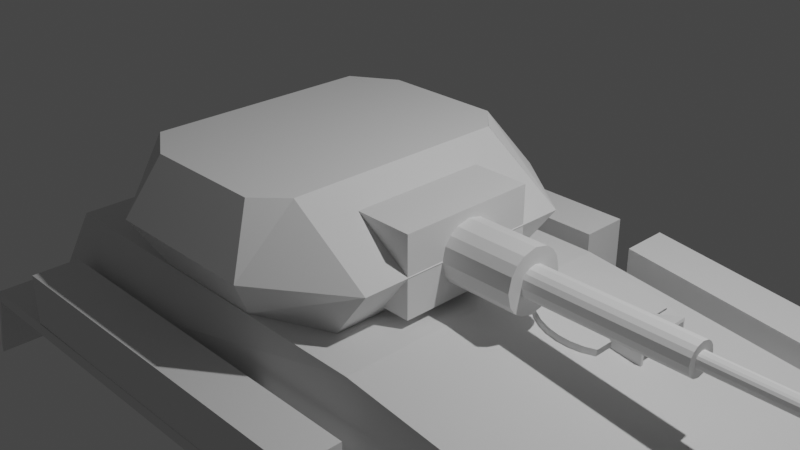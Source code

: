 # Source: ScimitarV4.blend  (saved by Blender 2.83.18; exported with 4.5.12 LTS)
import bpy
from mathutils import Matrix  # noqa: F401  (used for matrix-valued properties, if any)

bpy.ops.wm.read_factory_settings(use_empty=True)
scene = bpy.context.scene
scene.name = 'Scene'

# ---- collections
col_collection = bpy.data.collections.new('Collection'); scene.collection.children.link(col_collection)
col_front_lights = bpy.data.collections.new('Front_lights'); col_collection.children.link(col_front_lights)
col_stowboxes = bpy.data.collections.new('StowBoxes'); col_collection.children.link(col_stowboxes)

# ---- world
world_world = bpy.data.worlds.new('World'); scene.world = world_world
world_world.use_nodes = True; world_world.node_tree.nodes.clear()
_N = world_world.node_tree.nodes; _L = world_world.node_tree.links
n0 = _N.new('ShaderNodeOutputWorld'); n0.name = 'World Output'; n0.location = (300, 300)
n1 = _N.new('ShaderNodeBackground'); n1.name = 'Background'; n1.location = (10, 300)
n1.inputs[0].default_value = (0.05088, 0.05088, 0.05088, 1.0)
_L.new(n1.outputs[0], n0.inputs[0])
n0.is_active_output = True
world_world.color = (0.05088, 0.05088, 0.05088)
world_world.use_sun_shadow = False
world_world.sun_shadow_jitter_overblur = 0.0

# ---- cameras
cam_camera = bpy.data.cameras.new('Camera')
cam_camera.clip_end = 100.0
cam_camera.ortho_scale = 7.314

# ---- lights
light_light = bpy.data.lights.new('Light', 'POINT')
light_light.transmission_factor = 0.0
light_light.energy = 1000.0
light_light.shadow_soft_size = 0.1
light_light.shadow_maximum_resolution = 0.006
light_light.use_absolute_resolution = True

# ---- meshes
me_cube = bpy.data.meshes.new('Cube')
me_cube.from_pydata([(-1.865, -1.0, 2.0), (-1.865, 1.0, 2.0), (-0.928, -1.0, 2.0), (-0.928, 1.0, 2.0), (-1.938, -1.0, 1.137), (-1.938, 1.0, 1.137), (-0.1258, 1.0, 1.191), (-0.1258, -1.0, 1.191), (-0.1714, 1.0, 1.648), (-0.1714, -1.0, 1.648), (-1.986, -1.0, 0.2421), (-1.758, -1.0, 0.0), (-1.758, 1.0, 0.0), (-1.986, 1.0, 0.2421), (-0.315, -1.0, 0.0), (-0.315, 1.0, 0.0), (-0.1968, -1.0, 0.1843), (-0.1968, 1.0, 0.1843), (-1.938, 1.802, 1.137), (-0.1258, 1.802, 1.191), (-1.938, -1.802, 1.137), (-0.1258, -1.802, 1.191), (-0.1258, -1.0, 1.074), (-1.938, -1.0, 1.02), (-1.938, 1.0, 1.02), (-0.1258, 1.0, 1.074), (-1.938, 1.802, 1.02), (-0.1258, 1.802, 1.074), (-0.1258, -1.802, 1.074), (-1.938, -1.802, 1.02), (-0.01368, 1.0, 1.191), (-0.01368, 1.802, 1.191), (-0.01368, -1.802, 1.191), (-0.01368, -1.0, 1.191), (-0.01368, 1.0, 1.074), (-0.01368, 1.802, 1.074), (-0.01368, -1.802, 1.074), (-0.01368, -1.0, 1.074), (0.04447, 1.0, 0.6721), (0.04447, 1.802, 0.6721), (0.04447, -1.802, 0.6721), (0.04447, -1.0, 0.6721), (0.04447, 1.0, 0.5548), (0.04447, 1.802, 0.5548), (0.04447, -1.802, 0.5548), (0.04447, -1.0, 0.5548), (-2.03, 1.802, 1.137), (-2.03, 1.0, 1.137), (-2.03, -1.0, 1.137), (-2.03, -1.802, 1.137), (-2.03, 1.802, 1.02), (-2.03, 1.0, 1.02), (-2.03, -1.0, 1.02), (-2.03, -1.802, 1.02), (-2.075, 1.802, 0.4672), (-2.075, 1.0, 0.4672), (-2.075, -1.0, 0.4672), (-2.075, -1.802, 0.4672), (-2.075, 1.802, 0.35), (-2.075, 1.0, 0.35), (-2.075, -1.0, 0.35), (-2.075, -1.802, 0.35), (-0.1049, -1.0, 0.5501), (-0.08977, -1.0, 0.7295), (-0.08977, 1.0, 0.7295), (-0.1049, 1.0, 0.5501), (-1.865, 1.188, 2.0), (-0.928, 1.188, 2.0), (-1.938, 1.401, 1.137), (-0.1258, 1.401, 1.191), (-0.1714, 1.188, 1.648), (-1.865, -1.209, 2.0), (-0.928, -1.209, 2.0), (-0.1258, -1.416, 1.191), (-1.938, -1.416, 1.137), (-0.1714, -1.209, 1.648)], [], [(8, 3, 2, 9), (3, 1, 0, 2), (64, 6, 7, 63), (1, 3, 67, 66), (12, 11, 10, 13), (10, 4, 5, 13), (12, 13, 5, 6, 64, 65, 17, 15), (12, 15, 14, 11), (14, 16, 62, 63, 7, 4, 10, 11), (14, 15, 17, 16), (27, 25, 34, 35), (20, 29, 53, 49), (24, 25, 27, 26), (22, 23, 29, 28), (22, 28, 36, 37), (19, 18, 26, 27), (5, 6, 25, 24), (7, 4, 23, 22), (18, 5, 47, 46), (20, 21, 28, 29), (31, 35, 43, 39), (32, 33, 41, 40), (25, 6, 30, 34), (28, 21, 32, 36), (21, 7, 33, 32), (6, 19, 31, 30), (19, 27, 35, 31), (7, 22, 37, 33), (40, 41, 45, 44), (38, 39, 43, 42), (33, 37, 45, 41), (35, 34, 42, 43), (30, 31, 39, 38), (34, 30, 38, 42), (36, 32, 40, 44), (37, 36, 44, 45), (46, 47, 55, 54), (51, 50, 58, 59), (26, 18, 46, 50), (29, 23, 52, 53), (23, 4, 48, 52), (24, 26, 50, 51), (4, 20, 49, 48), (5, 24, 51, 47), (54, 55, 59, 58), (56, 57, 61, 60), (49, 53, 61, 57), (50, 46, 54, 58), (53, 52, 60, 61), (48, 49, 57, 56), (52, 48, 56, 60), (47, 51, 59, 55), (5, 18, 19, 6), (7, 21, 20, 4), (64, 63, 62, 65), (65, 62, 16, 17), (3, 8, 70, 67), (6, 5, 68, 69), (4, 7, 73, 74), (9, 2, 72, 75), (2, 0, 71, 72), (9, 75, 73, 7), (70, 8, 6, 69), (7, 6, 8, 9), (67, 70, 69, 68, 66), (1, 5, 4, 0), (1, 66, 68, 5), (71, 74, 73, 75, 72), (4, 74, 71, 0)])
_uv = me_cube.uv_layers.new(name='UVMap')
_uv.uv.foreach_set('vector', [0.581, 0.5, 0.625, 0.5, 0.625, 0.75, 0.581, 0.75, 0.625, 0.5, 0.875, 0.5, 0.875, 0.75, 0.625, 0.75, 0.4662, 0.5, 0.5239, 0.5, 0.5239, 0.75, 0.4662, 0.75, 0.875, 0.5, 0.625, 0.5, 0.625, 0.5, 0.875, 0.5, 0.1553, 0.5, 0.1553, 0.75, 0.125, 0.75, 0.125, 0.5, 0.4053, 0.0, 0.5111, 0.0, 0.5111, 0.25, 0.4053, 0.25, 0.375, 0.2803, 0.4053, 0.25, 0.5111, 0.25, 0.5239, 0.5, 0.4662, 0.5, 0.4438, 0.4949, 0.398, 0.474, 0.375, 0.451, 0.1553, 0.5, 0.326, 0.5, 0.326, 0.75, 0.1553, 0.75, 0.375, 0.799, 0.398, 0.776, 0.4438, 0.7551, 0.4662, 0.75, 0.5239, 0.75, 0.5111, 1.0, 0.4053, 1.0, 0.375, 0.9697, 0.326, 0.75, 0.326, 0.5, 0.372, 0.5, 0.372, 0.75, 0.5239, 0.5, 0.5239, 0.5, 0.5239, 0.5, 0.5239, 0.5, 0.0, 0.0, 0.0, 0.0, 0.0, 0.0, 0.0, 0.0, 0.5111, 0.25, 0.5239, 0.5, 0.5239, 0.5, 0.5111, 0.25, 0.5239, 0.75, 0.5111, 1.0, 0.5111, 1.0, 0.5239, 0.75, 0.5239, 0.75, 0.5239, 0.75, 0.5239, 0.75, 0.5239, 0.75, 0.0, 0.0, 0.0, 0.0, 0.0, 0.0, 0.0, 0.0, 0.5111, 0.25, 0.5239, 0.5, 0.5239, 0.5, 0.5111, 0.25, 0.5239, 0.75, 0.5111, 1.0, 0.5111, 1.0, 0.5239, 0.75, 0.0, 0.0, 0.0, 0.0, 0.0, 0.0, 0.0, 0.0, 0.0, 0.0, 0.0, 0.0, 0.0, 0.0, 0.0, 0.0, 0.0, 0.0, 0.0, 0.0, 0.0, 0.0, 0.0, 0.0, 0.0, 0.0, 0.0, 0.0, 0.0, 0.0, 0.0, 0.0, 0.5239, 0.5, 0.5239, 0.5, 0.5239, 0.5, 0.5239, 0.5, 0.0, 0.0, 0.0, 0.0, 0.0, 0.0, 0.0, 0.0, 0.0, 0.0, 0.0, 0.0, 0.0, 0.0, 0.0, 0.0, 0.0, 0.0, 0.0, 0.0, 0.0, 0.0, 0.0, 0.0, 0.0, 0.0, 0.0, 0.0, 0.0, 0.0, 0.0, 0.0, 0.5239, 0.75, 0.5239, 0.75, 0.5239, 0.75, 0.5239, 0.75, 0.0, 0.0, 0.0, 0.0, 0.0, 0.0, 0.0, 0.0, 0.0, 0.0, 0.0, 0.0, 0.0, 0.0, 0.0, 0.0, 0.5239, 0.75, 0.5239, 0.75, 0.5239, 0.75, 0.5239, 0.75, 0.5239, 0.5, 0.5239, 0.5, 0.5239, 0.5, 0.5239, 0.5, 0.0, 0.0, 0.0, 0.0, 0.0, 0.0, 0.0, 0.0, 0.5239, 0.5, 0.5239, 0.5, 0.5239, 0.5, 0.5239, 0.5, 0.0, 0.0, 0.0, 0.0, 0.0, 0.0, 0.0, 0.0, 0.5239, 0.75, 0.5239, 0.75, 0.5239, 0.75, 0.5239, 0.75, 0.0, 0.0, 0.0, 0.0, 0.0, 0.0, 0.0, 0.0, 0.5111, 0.25, 0.5111, 0.25, 0.5111, 0.25, 0.5111, 0.25, 0.0, 0.0, 0.0, 0.0, 0.0, 0.0, 0.0, 0.0, 0.5111, 1.0, 0.5111, 1.0, 0.5111, 1.0, 0.5111, 1.0, 0.5111, 1.0, 0.5111, 1.0, 0.5111, 1.0, 0.5111, 1.0, 0.5111, 0.25, 0.5111, 0.25, 0.5111, 0.25, 0.5111, 0.25, 0.0, 0.0, 0.0, 0.0, 0.0, 0.0, 0.0, 0.0, 0.5111, 0.25, 0.5111, 0.25, 0.5111, 0.25, 0.5111, 0.25, 0.0, 0.0, 0.0, 0.0, 0.0, 0.0, 0.0, 0.0, 0.0, 0.0, 0.0, 0.0, 0.0, 0.0, 0.0, 0.0, 0.0, 0.0, 0.0, 0.0, 0.0, 0.0, 0.0, 0.0, 0.0, 0.0, 0.0, 0.0, 0.0, 0.0, 0.0, 0.0, 0.5111, 1.0, 0.5111, 1.0, 0.5111, 1.0, 0.5111, 1.0, 0.0, 0.0, 0.0, 0.0, 0.0, 0.0, 0.0, 0.0, 0.5111, 1.0, 0.5111, 1.0, 0.5111, 1.0, 0.5111, 1.0, 0.5111, 0.25, 0.5111, 0.25, 0.5111, 0.25, 0.5111, 0.25, 0.0, 0.0, 0.0, 0.0, 0.0, 0.0, 0.0, 0.0, 0.0, 0.0, 0.0, 0.0, 0.0, 0.0, 0.0, 0.0, 0.4662, 0.5, 0.4662, 0.75, 0.4387, 0.75, 0.4387, 0.5, 0.4387, 0.5, 0.4387, 0.75, 0.372, 0.75, 0.372, 0.5, 0.625, 0.5, 0.581, 0.5, 0.581, 0.5, 0.625, 0.5, 0.5239, 0.5, 0.5111, 0.25, 0.5111, 0.25, 0.5239, 0.5, 0.5111, 1.0, 0.5239, 0.75, 0.5239, 0.75, 0.5111, 1.0, 0.581, 0.75, 0.625, 0.75, 0.625, 0.75, 0.581, 0.75, 0.625, 0.75, 0.875, 0.75, 0.875, 0.75, 0.625, 0.75, 0.581, 0.75, 0.581, 0.75, 0.5239, 0.75, 0.5239, 0.75, 0.581, 0.5, 0.581, 0.5, 0.5239, 0.5, 0.5239, 0.5, 0.5239, 0.75, 0.5239, 0.5, 0.581, 0.5, 0.581, 0.75, 0.625, 0.5, 0.581, 0.5, 0.5239, 0.5, 0.5111, 0.25, 0.875, 0.5, 0.875, 0.5, 0.5111, 0.25, 0.5111, 0.0, 0.875, 0.75, 0.875, 0.5, 0.875, 0.5, 0.5111, 0.25, 0.5111, 0.25, 0.875, 0.75, 0.5111, 1.0, 0.5239, 0.75, 0.581, 0.75, 0.625, 0.75, 0.5111, 0.0, 0.5111, 1.0, 0.875, 0.75, 0.875, 0.75])
me_cube.use_remesh_fix_poles = True
me_cube.use_remesh_preserve_attributes = False
me_cube.use_mirror_vertex_groups = False
me_cube.update()
me_circle_002 = bpy.data.meshes.new('Circle.002')
me_circle_002.from_pydata([(0.0, 1.0, 0.0), (-0.1951, 0.9808, 0.0), (-0.3827, 0.9239, 0.0), (-0.5556, 0.8315, 0.0), (-0.7071, 0.7071, 0.0), (-0.8315, 0.5556, 0.0), (-0.9239, 0.3827, 0.0), (-0.9808, 0.1951, 0.0), (-1.0, 7.55e-08, 0.0), (-0.9808, -0.1951, 0.0), (-0.9239, -0.3827, 0.0), (-0.8315, -0.5556, 0.0), (-0.7071, -0.7071, 0.0), (-0.5556, -0.8315, 0.0), (-0.3827, -0.9239, 0.0), (-0.1951, -0.9808, 0.0), (3.258e-07, -1.0, 0.0), (0.1951, -0.9808, 0.0), (0.3827, -0.9239, 0.0), (0.5556, -0.8315, 0.0), (0.5556, 0.8315, 0.0), (0.5556, -0.8315, 0.0), (0.5556, 0.8315, 0.0), (0.3827, 0.9239, 0.0), (0.1951, 0.9808, 0.0), (0.0, 1.0, 0.08), (-0.1951, 0.9808, 0.08), (-0.3827, 0.9239, 0.08), (-0.5556, 0.8315, 0.08), (-0.7071, 0.7071, 0.08), (-0.8315, 0.5556, 0.08), (-0.9239, 0.3827, 0.08), (-0.9808, 0.1951, 0.08), (-1.0, 7.55e-08, 0.08), (-0.9808, -0.1951, 0.08), (-0.9239, -0.3827, 0.08), (-0.8315, -0.5556, 0.08), (-0.7071, -0.7071, 0.08), (-0.5556, -0.8315, 0.08), (-0.3827, -0.9239, 0.08), (-0.1951, -0.9808, 0.08), (3.258e-07, -1.0, 0.08), (0.1951, -0.9808, 0.08), (0.3827, -0.9239, 0.08), (0.5556, -0.8315, 0.08), (0.5556, 0.8315, 0.08), (0.5556, -0.8315, 0.08), (0.5556, 0.8315, 0.08), (0.3827, 0.9239, 0.08), (0.1951, 0.9808, 0.08)], [], [(5, 6, 31, 30), (19, 21, 46, 44), (13, 14, 39, 38), (6, 7, 32, 31), (22, 23, 48, 47), (14, 15, 40, 39), (7, 8, 33, 32), (23, 24, 49, 48), (0, 1, 26, 25), (15, 16, 41, 40), (8, 9, 34, 33), (24, 0, 25, 49), (1, 2, 27, 26), (16, 17, 42, 41), (9, 10, 35, 34), (2, 3, 28, 27), (17, 18, 43, 42), (10, 11, 36, 35), (3, 4, 29, 28), (18, 19, 44, 43), (11, 12, 37, 36), (4, 5, 30, 29), (20, 22, 47, 45), (12, 13, 38, 37), (26, 27, 28, 29, 30, 31, 32, 33, 34, 35, 36, 37, 38, 39, 40, 41, 42, 43, 44, 46, 45, 47, 48, 49, 25), (45, 22, 21, 19, 46, 44, 47), (45, 44, 19, 46, 21, 22)])
_uv = me_circle_002.uv_layers.new(name='UVMap')
_uv.uv.foreach_set('vector', [0.0, 0.0, 0.0, 0.0, 0.0, 0.0, 0.0, 0.0, 0.0, 0.0, 0.0, 0.0, 0.0, 0.0, 0.0, 0.0, 0.0, 0.0, 0.0, 0.0, 0.0, 0.0, 0.0, 0.0, 0.0, 0.0, 0.0, 0.0, 0.0, 0.0, 0.0, 0.0, 0.0, 0.0, 0.0, 0.0, 0.0, 0.0, 0.0, 0.0, 0.0, 0.0, 0.0, 0.0, 0.0, 0.0, 0.0, 0.0, 0.0, 0.0, 0.0, 0.0, 0.0, 0.0, 0.0, 0.0, 0.0, 0.0, 0.0, 0.0, 0.0, 0.0, 0.0, 0.0, 0.0, 0.0, 0.0, 0.0, 0.0, 0.0, 0.0, 0.0, 0.0, 0.0, 0.0, 0.0, 0.0, 0.0, 0.0, 0.0, 0.0, 0.0, 0.0, 0.0, 0.0, 0.0, 0.0, 0.0, 0.0, 0.0, 0.0, 0.0, 0.0, 0.0, 0.0, 0.0, 0.0, 0.0, 0.0, 0.0, 0.0, 0.0, 0.0, 0.0, 0.0, 0.0, 0.0, 0.0, 0.0, 0.0, 0.0, 0.0, 0.0, 0.0, 0.0, 0.0, 0.0, 0.0, 0.0, 0.0, 0.0, 0.0, 0.0, 0.0, 0.0, 0.0, 0.0, 0.0, 0.0, 0.0, 0.0, 0.0, 0.0, 0.0, 0.0, 0.0, 0.0, 0.0, 0.0, 0.0, 0.0, 0.0, 0.0, 0.0, 0.0, 0.0, 0.0, 0.0, 0.0, 0.0, 0.0, 0.0, 0.0, 0.0, 0.0, 0.0, 0.0, 0.0, 0.0, 0.0, 0.0, 0.0, 0.0, 0.0, 0.0, 0.0, 0.0, 0.0, 0.0, 0.0, 0.0, 0.0, 0.0, 0.0, 0.0, 0.0, 0.0, 0.0, 0.0, 0.0, 0.0, 0.0, 0.0, 0.0, 0.0, 0.0, 0.0, 0.0, 0.0, 0.0, 0.0, 0.0, 0.0, 0.0, 0.0, 0.0, 0.0, 0.0, 0.0, 0.0, 0.0, 0.0, 0.0, 0.0, 0.0, 0.0, 0.0, 0.0, 0.0, 0.0, 0.0, 0.0, 0.0, 0.0, 0.0, 0.0, 0.0, 0.0, 0.0, 0.0, 0.0, 0.0, 0.0, 0.0, 0.0, 0.0, 0.0, 0.0, 0.0, 0.0, 0.0, 0.0, 0.0, 0.0, 0.0, 0.0, 0.0, 0.0, 0.0, 0.0, 0.0, 0.0, 0.0, 0.0, 0.0, 0.0, 0.0, 0.0, 0.0, 0.0, 0.0, 0.0, 0.0, 0.0, 0.0, 0.0, 0.0, 0.0, 0.0, 0.0, 0.0, 0.0, 0.0, 0.0, 0.0, 0.0, 0.0, 0.0])
me_circle_002.use_remesh_fix_poles = True
me_circle_002.use_remesh_preserve_attributes = False
me_circle_002.use_mirror_vertex_groups = False
me_circle_002.update()
me_circle_003 = bpy.data.meshes.new('Circle.003')
me_circle_003.from_pydata([(0.0981, 1.028, 0.0), (-0.1951, 0.9808, 0.0), (-0.3827, 0.9239, 0.0), (-0.5556, 0.8315, 0.0), (-0.7071, 0.7071, 0.0), (-0.8315, 0.5556, 0.0), (-0.9239, 0.3827, 0.0), (-0.9808, 0.1951, 0.0), (-1.0, 7.55e-08, 0.0), (-0.9808, -0.1951, 0.0), (-0.9239, -0.3827, 0.0), (-0.8315, -0.5556, 0.0), (-0.7071, -0.7071, 0.0), (-0.5556, -0.8315, 0.0), (-0.3827, -0.9239, 0.0), (-0.1951, -0.9808, 0.0), (3.258e-07, -0.972, 0.0), (0.2792, -0.9107, 0.0), (0.5509, -0.6576, 0.0), (0.6259, 1.025, 0.0), (0.5421, 0.6337, 0.0), (0.7433, 0.7151, 0.0), (0.7915, 0.7849, 0.0), (0.8017, 0.869, 0.0), (0.7716, 0.9483, 0.0), (0.7082, 1.004, 0.0), (0.0981, 1.028, 0.06), (-0.1951, 0.9808, 0.06), (-0.3827, 0.9239, 0.06), (-0.5556, 0.8315, 0.06), (-0.7071, 0.7071, 0.06), (-0.8315, 0.5556, 0.06), (-0.9239, 0.3827, 0.06), (-0.9808, 0.1951, 0.06), (-1.0, 7.55e-08, 0.06), (-0.9808, -0.1951, 0.06), (-0.9239, -0.3827, 0.06), (-0.8315, -0.5556, 0.06), (-0.7071, -0.7071, 0.06), (-0.5556, -0.8315, 0.06), (-0.3827, -0.9239, 0.06), (-0.1951, -0.9808, 0.06), (3.258e-07, -0.972, 0.06), (0.2792, -0.9107, 0.06), (0.5509, -0.6576, 0.06), (0.6259, 1.025, 0.06), (0.5421, 0.6337, 0.06), (0.7433, 0.7151, 0.06), (0.7915, 0.7849, 0.06), (0.8017, 0.869, 0.06), (0.7716, 0.9483, 0.06), (0.7082, 1.004, 0.06)], [], [(9, 8, 34, 35), (24, 23, 49, 50), (2, 1, 27, 28), (17, 16, 42, 43), (10, 9, 35, 36), (25, 24, 50, 51), (3, 2, 28, 29), (18, 17, 43, 44), (11, 10, 36, 37), (19, 25, 51, 45), (4, 3, 29, 30), (18, 20, 46, 44), (12, 11, 37, 38), (5, 4, 30, 31), (0, 19, 45, 26), (13, 12, 38, 39), (6, 5, 31, 32), (21, 20, 46, 47), (14, 13, 39, 40), (7, 6, 32, 33), (22, 21, 47, 48), (15, 14, 40, 41), (8, 7, 33, 34), (23, 22, 48, 49), (1, 0, 26, 27), (16, 15, 41, 42), (1, 2, 3, 4, 5, 6, 7, 8, 9, 10, 11, 12, 13, 14, 15, 16, 17, 18, 20, 21, 22, 23, 24, 25, 19, 0), (27, 26, 45, 51, 50, 49, 48, 47, 46, 44, 43, 42, 41, 40, 39, 38, 37, 36, 35, 34, 33, 32, 31, 30, 29, 28)])
me_circle_003.use_remesh_fix_poles = True
me_circle_003.use_remesh_preserve_attributes = False
me_circle_003.use_mirror_vertex_groups = False
me_circle_003.update()
me_plane_001 = bpy.data.meshes.new('Plane.001')
me_plane_001.from_pydata([(0.2263, 0.59, -0.6768), (0.2263, 0.59, -0.4184), (0.2263, 1.25, -0.6768), (0.2263, 1.25, -0.4184), (-0.1337, 0.59, -0.6768), (-0.1337, 0.59, -0.5279), (-0.1337, 1.25, -0.6768), (-0.1337, 1.25, -0.5279), (-0.1037, 0.62, -0.6768), (-0.1037, 1.22, -0.6768), (-0.1025, 1.222, -0.5511), (-0.1025, 0.6182, -0.5511), (0.2351, 0.62, -0.4471), (0.2351, 1.22, -0.4471), (0.2263, 1.22, -0.6768), (0.2263, 0.62, -0.6768)], [], [(4, 5, 7, 6), (1, 3, 7, 5), (2, 0, 4, 6), (3, 2, 6, 7), (0, 1, 5, 4), (8, 9, 10, 11), (12, 11, 10, 13), (13, 10, 9, 14), (15, 8, 11, 12), (4, 6, 9, 8), (3, 1, 12, 13), (6, 2, 14, 9), (2, 3, 13, 14), (1, 0, 15, 12), (0, 4, 8, 15)])
_uv = me_plane_001.uv_layers.new(name='UVMap')
_uv.uv.foreach_set('vector', [0.0, 0.0, 1.0, 0.0, 1.0, 1.0, 0.0, 1.0, 1.0, 0.0, 1.0, 1.0, 1.0, 1.0, 1.0, 0.0, 0.0, 1.0, 0.0, 0.0, 0.0, 0.0, 0.0, 1.0, 1.0, 1.0, 0.0, 1.0, 0.0, 1.0, 1.0, 1.0, 0.0, 0.0, 1.0, 0.0, 1.0, 0.0, 0.0, 0.0, 0.0, 0.0, 0.0, 1.0, 1.0, 1.0, 1.0, 0.0, 1.0, 0.0, 1.0, 0.0, 1.0, 1.0, 1.0, 1.0, 1.0, 1.0, 1.0, 1.0, 0.0, 1.0, 0.0, 1.0, 0.0, 0.0, 0.0, 0.0, 1.0, 0.0, 1.0, 0.0, 0.0, 0.0, 0.0, 1.0, 0.0, 1.0, 0.0, 0.0, 1.0, 1.0, 1.0, 0.0, 1.0, 0.0, 1.0, 1.0, 0.0, 1.0, 0.0, 1.0, 0.0, 1.0, 0.0, 1.0, 0.0, 1.0, 1.0, 1.0, 1.0, 1.0, 0.0, 1.0, 1.0, 0.0, 0.0, 0.0, 0.0, 0.0, 1.0, 0.0, 0.0, 0.0, 0.0, 0.0, 0.0, 0.0, 0.0, 0.0])
me_plane_001.use_remesh_fix_poles = True
me_plane_001.use_remesh_preserve_attributes = False
me_plane_001.use_mirror_vertex_groups = False
me_plane_001.update()
me_cube_001 = bpy.data.meshes.new('Cube.001')
me_cube_001.from_pydata([(-1.651, -0.9266, 2.0), (-1.651, 0.9177, 2.0), (-1.052, 0.9165, 2.0), (-1.052, -0.9282, 2.0), (-1.634, -0.9266, 3.004), (-1.634, 0.9177, 3.004), (-1.168, 0.9165, 3.004), (-1.168, -0.9282, 3.004), (-0.9656, 0.9165, 2.466), (-0.9656, -0.9282, 2.466), (-1.728, -0.9266, 2.466), (-1.728, 0.9177, 2.466), (-1.651, 0.9185, 2.0), (-1.052, 0.9185, 2.0), (-1.634, 0.9185, 3.004), (-1.168, 0.9185, 3.004), (-1.728, 0.9185, 2.466), (-0.9656, 0.9185, 2.466), (-1.052, -0.9278, 2.0), (-1.168, -0.9278, 3.004), (-0.9656, -0.9278, 2.466), (-1.651, -0.9278, 2.0), (-1.634, -0.9278, 3.004), (-1.728, -0.9278, 2.466), (-1.229, 1.214, 2.0), (-1.229, -1.195, 2.0), (-1.234, 1.149, 3.004), (-1.234, -1.15, 3.004), (-1.17, 1.431, 2.466), (-1.17, -1.431, 2.466), (-1.234, 0.9185, 3.004), (-1.229, 0.9185, 2.0), (-1.234, -0.9278, 3.004), (-1.229, -0.9278, 2.0), (-1.515, -1.195, 2.0), (-1.529, -1.15, 3.004), (-1.555, -1.431, 2.466), (-1.515, 0.9185, 2.0), (-1.515, -0.9278, 2.0), (-1.515, 1.214, 2.0), (-1.529, 1.149, 3.004), (-1.555, 1.431, 2.466), (-1.529, 0.9185, 3.004), (-1.529, -0.9278, 3.004)], [], [(38, 34, 0, 21), (43, 22, 4, 35), (17, 8, 6, 15), (23, 10, 4, 22), (29, 9, 7, 27), (41, 11, 5, 40), (39, 1, 11, 41), (25, 3, 9, 29), (21, 0, 10, 23), (13, 2, 8, 17), (18, 13, 17, 20), (1, 12, 16, 11), (11, 16, 14, 5), (20, 17, 15, 19), (40, 5, 14, 42), (39, 37, 12, 1), (9, 20, 19, 7), (3, 18, 20, 9), (12, 21, 23, 16), (16, 23, 22, 14), (42, 14, 22, 43), (37, 38, 21, 12), (13, 18, 33, 31), (15, 30, 32, 19), (2, 13, 31, 24), (6, 26, 30, 15), (34, 25, 29, 36), (2, 24, 28, 8), (8, 28, 26, 6), (36, 29, 27, 35), (19, 32, 27, 7), (18, 3, 25, 33), (10, 36, 35, 4), (0, 34, 36, 10), (31, 33, 38, 37), (30, 42, 43, 32), (24, 31, 37, 39), (26, 40, 42, 30), (24, 39, 41, 28), (28, 41, 40, 26), (32, 43, 35, 27), (33, 25, 34, 38)])
_uv = me_cube_001.uv_layers.new(name='UVMap')
_uv.uv.foreach_set('vector', [0.8185, 0.706, 0.8185, 0.75, 0.875, 0.75, 0.875, 0.706, 0.8185, 0.706, 0.875, 0.706, 0.875, 0.75, 0.8185, 0.75, 0.625, 0.5448, 0.625, 0.5, 0.625, 0.5, 0.625, 0.5448, 0.875, 0.706, 0.875, 0.75, 0.875, 0.75, 0.875, 0.706, 0.6607, 0.75, 0.625, 0.75, 0.625, 0.75, 0.6607, 0.75, 0.8185, 0.5, 0.875, 0.5, 0.875, 0.5, 0.8185, 0.5, 0.8185, 0.5, 0.875, 0.5, 0.875, 0.5, 0.8185, 0.5, 0.6607, 0.75, 0.625, 0.75, 0.625, 0.75, 0.6607, 0.75, 0.875, 0.706, 0.875, 0.75, 0.875, 0.75, 0.875, 0.706, 0.625, 0.5448, 0.625, 0.5, 0.625, 0.5, 0.625, 0.5448, 0.625, 0.706, 0.625, 0.5448, 0.625, 0.5448, 0.625, 0.706, 0.875, 0.5, 0.875, 0.5448, 0.875, 0.5448, 0.875, 0.5, 0.875, 0.5, 0.875, 0.5448, 0.875, 0.5448, 0.875, 0.5, 0.625, 0.706, 0.625, 0.5448, 0.625, 0.5448, 0.625, 0.706, 0.8185, 0.5, 0.875, 0.5, 0.875, 0.5448, 0.8185, 0.5448, 0.8185, 0.5, 0.8185, 0.5448, 0.875, 0.5448, 0.875, 0.5, 0.625, 0.75, 0.625, 0.706, 0.625, 0.706, 0.625, 0.75, 0.625, 0.75, 0.625, 0.706, 0.625, 0.706, 0.625, 0.75, 0.875, 0.5448, 0.875, 0.706, 0.875, 0.706, 0.875, 0.5448, 0.875, 0.5448, 0.875, 0.706, 0.875, 0.706, 0.875, 0.5448, 0.8185, 0.5448, 0.875, 0.5448, 0.875, 0.706, 0.8185, 0.706, 0.8185, 0.5448, 0.8185, 0.706, 0.875, 0.706, 0.875, 0.5448, 0.625, 0.5448, 0.625, 0.706, 0.6607, 0.706, 0.6607, 0.5448, 0.625, 0.5448, 0.6607, 0.5448, 0.6607, 0.706, 0.625, 0.706, 0.625, 0.5, 0.625, 0.5448, 0.6607, 0.5448, 0.6607, 0.5, 0.625, 0.5, 0.6607, 0.5, 0.6607, 0.5448, 0.625, 0.5448, 0.8185, 0.75, 0.6607, 0.75, 0.6607, 0.75, 0.8185, 0.75, 0.625, 0.5, 0.6607, 0.5, 0.6607, 0.5, 0.625, 0.5, 0.625, 0.5, 0.6607, 0.5, 0.6607, 0.5, 0.625, 0.5, 0.8185, 0.75, 0.6607, 0.75, 0.6607, 0.75, 0.8185, 0.75, 0.625, 0.706, 0.6607, 0.706, 0.6607, 0.75, 0.625, 0.75, 0.625, 0.706, 0.625, 0.75, 0.6607, 0.75, 0.6607, 0.706, 0.875, 0.75, 0.8185, 0.75, 0.8185, 0.75, 0.875, 0.75, 0.875, 0.75, 0.8185, 0.75, 0.8185, 0.75, 0.875, 0.75, 0.6607, 0.5448, 0.6607, 0.706, 0.8185, 0.706, 0.8185, 0.5448, 0.6607, 0.5448, 0.8185, 0.5448, 0.8185, 0.706, 0.6607, 0.706, 0.6607, 0.5, 0.6607, 0.5448, 0.8185, 0.5448, 0.8185, 0.5, 0.6607, 0.5, 0.8185, 0.5, 0.8185, 0.5448, 0.6607, 0.5448, 0.6607, 0.5, 0.8185, 0.5, 0.8185, 0.5, 0.6607, 0.5, 0.6607, 0.5, 0.8185, 0.5, 0.8185, 0.5, 0.6607, 0.5, 0.6607, 0.706, 0.8185, 0.706, 0.8185, 0.75, 0.6607, 0.75, 0.6607, 0.706, 0.6607, 0.75, 0.8185, 0.75, 0.8185, 0.706])
me_cube_001.use_remesh_fix_poles = True
me_cube_001.use_remesh_preserve_attributes = False
me_cube_001.use_mirror_vertex_groups = False
me_cube_001.update()
me_cube_002 = bpy.data.meshes.new('Cube.002')
me_cube_002.from_pydata([(-1.0, -1.0, -1.0), (-1.0, -1.0, 1.0), (-1.0, 1.0, -1.0), (-1.0, 1.0, 1.0), (1.0, -1.0, -1.0), (1.0, -1.0, 1.0), (1.0, 1.0, -1.0), (1.0, 1.0, 1.0)], [], [(0, 1, 3, 2), (5, 7, 6, 4), (3, 1, 5, 7), (3, 7, 6, 2), (2, 6, 4, 0), (1, 0, 4, 5)])
_uv = me_cube_002.uv_layers.new(name='UVMap')
_uv.uv.foreach_set('vector', [0.375, 0.0, 0.625, 0.0, 0.625, 0.25, 0.375, 0.25, 0.0, 0.0, 0.0, 0.0, 0.0, 0.0, 0.0, 0.0, 0.625, 0.25, 0.625, 0.0, 0.0, 0.0, 0.0, 0.0, 0.625, 0.25, 0.0, 0.0, 0.0, 0.0, 0.375, 0.25, 0.375, 0.25, 0.0, 0.0, 0.0, 0.0, 0.375, 0.0, 0.625, 0.0, 0.375, 0.0, 0.0, 0.0, 0.0, 0.0])
me_cube_002.use_remesh_fix_poles = True
me_cube_002.use_remesh_preserve_attributes = False
me_cube_002.use_mirror_vertex_groups = False
me_cube_002.update()
me_cube_003 = bpy.data.meshes.new('Cube.003')
me_cube_003.from_pydata([(1.0, -1.0, -1.0), (1.0, -1.0, 1.0), (1.0, 1.0, -1.0), (1.0, 1.0, 1.0), (1.0, -1.0, 0.6667), (1.0, -1.0, 0.3333), (1.0, -1.0, -2.98e-08), (1.0, -1.0, -0.3333), (1.0, -1.0, -0.6667), (1.0, 0.6667, 1.0), (1.0, 0.3333, 1.0), (1.0, -2.98e-08, 1.0), (1.0, -0.3333, 1.0), (1.0, -0.6667, 1.0), (1.0, 1.0, -0.6667), (1.0, 1.0, -0.3333), (1.0, 1.0, 2.98e-08), (1.0, 1.0, 0.3333), (1.0, 1.0, 0.6667), (1.0, -0.6667, -1.0), (1.0, -0.3333, -1.0), (1.0, 2.98e-08, -1.0), (1.0, 0.3333, -1.0), (1.0, 0.6667, -1.0), (1.0, -0.548, 0.548), (1.0, -0.6932, 0.3466), (1.0, -0.775, -6.23e-08), (1.0, -0.6932, -0.3466), (1.0, -0.548, -0.548), (1.0, -0.3466, 0.6932), (3.811, -1.769e-10, 0.5542), (3.811, -0.34, -0.5133), (3.811, -0.3466, -0.1733), (1.0, -0.3466, -0.6932), (1.0, 9.58e-09, 0.775), (3.811, -0.3466, 0.1733), (3.811, -0.34, 0.5133), (3.811, -0.6206, -0.4473), (1.0, 5.578e-08, -0.775), (1.0, 0.3466, 0.6932), (3.811, -0.7341, -0.1733), (3.811, -0.7341, 0.1733), (3.811, -0.6206, 0.4473), (1.0, 0.3466, -0.6932), (1.0, 0.548, 0.548), (1.0, 0.6932, 0.3466), (1.0, 0.775, -6.23e-08), (1.0, 0.6932, -0.3466), (1.0, 0.548, -0.548), (3.811, -0.548, 0.548), (3.811, -0.6932, 0.3466), (3.811, -0.775, -6.23e-08), (3.811, -0.6932, -0.3466), (3.811, -0.548, -0.548), (3.811, -0.3466, 0.6932), (3.811, -0.274, 0.274), (3.811, -0.3875, -4.507e-08), (3.811, -0.274, -0.274), (3.811, -0.3466, -0.6932), (3.811, 9.58e-09, 0.775), (3.811, -8.848e-09, 0.3875), (8.759, -0.1733, -0.08665), (3.811, 1.425e-08, -0.3875), (3.811, 5.578e-08, -0.775), (3.811, 0.3466, 0.6932), (3.811, 0.274, 0.274), (3.811, 0.3875, -4.507e-08), (3.811, 0.274, -0.274), (3.811, 0.3466, -0.6932), (3.811, 0.548, 0.548), (3.811, 0.6932, 0.3466), (3.811, 0.775, -6.23e-08), (3.811, 0.6932, -0.3466), (3.811, 0.548, -0.548), (8.759, 0.08665, 0.1733), (8.759, 0.1733, 0.08665), (3.811, 3.286e-08, -0.5542), (3.811, 0.34, 0.5133), (3.811, 0.3466, 0.1733), (3.811, 0.3466, -0.1733), (3.811, 0.34, -0.5133), (3.811, 0.6206, 0.4473), (3.811, 0.7341, 0.1733), (3.811, 0.7341, -0.1733), (3.811, 0.6206, -0.4473), (3.811, -0.4473, 0.6206), (3.811, -0.5133, 0.34), (3.811, -0.5542, -4.605e-08), (3.811, -0.5133, -0.34), (3.811, -0.4473, -0.6206), (3.811, -0.1733, 0.7341), (3.811, -0.1733, 0.3466), (8.759, 0.08665, -0.1733), (3.811, -0.1733, -0.3466), (3.811, -0.1733, -0.7341), (3.811, 0.1733, 0.7341), (3.811, 0.1733, 0.3466), (8.759, 0.1733, -0.08665), (3.811, 0.1733, -0.3466), (3.811, 0.1733, -0.7341), (3.811, 0.4473, 0.6206), (3.811, 0.5133, 0.34), (3.811, 0.5542, -4.605e-08), (3.811, 0.5133, -0.34), (3.811, 0.4473, -0.6206), (3.811, 0.4803, -0.4803), (3.811, 0.5337, -0.17), (3.811, 0.5337, 0.17), (3.811, 0.4803, 0.4803), (3.811, 0.17, -0.5337), (3.811, 0.17, 0.5337), (3.811, -0.17, -0.5337), (3.811, -0.17, 0.5337), (3.811, -0.4803, -0.4803), (3.811, -0.5337, -0.17), (3.811, -0.5337, 0.17), (3.811, -0.4803, 0.4803), (8.759, -0.3875, -4.507e-08), (8.759, -0.3466, -0.1733), (8.759, -0.274, 0.274), (8.759, -0.3466, 0.1733), (8.759, -0.274, -0.274), (8.759, -4.337e-09, 0.1938), (8.759, 7.212e-09, -0.1938), (8.759, 1.425e-08, -0.3875), (8.759, 0.3466, 0.1733), (8.759, 0.3875, -4.507e-08), (8.759, 0.3466, -0.1733), (8.759, 0.274, -0.274), (8.759, -0.1733, 0.3466), (8.759, -0.1938, -3.167e-08), (8.759, -0.1733, -0.3466), (8.759, 0.1733, 0.3466), (8.759, -8.848e-09, 0.3875), (8.759, 0.1938, -3.125e-08), (8.759, 0.1733, -0.3466), (8.759, 0.274, 0.274), (8.759, 0.137, -0.137), (8.759, 0.137, 0.137), (8.759, -0.137, -0.137), (8.759, -0.137, 0.137), (8.759, -0.08665, -0.1733), (8.759, -0.1733, 0.08665), (8.759, -0.08665, 0.1667), (16.24, 0.137, 0.137), (16.24, 0.08665, 0.1733), (16.24, 0.1733, 0.08665), (16.24, 0.137, -0.137), (16.24, 0.08665, -0.1733), (16.24, 0.1938, -3.125e-08), (16.24, 0.1733, -0.08665), (16.24, 8.882e-16, -2.98e-08), (16.24, -0.08333, -2.98e-08), (16.24, 2.484e-09, -0.08333), (16.24, 0.08333, -2.98e-08), (16.24, -4.337e-09, 0.1938), (16.24, -2.484e-09, 0.08333), (16.24, 7.212e-09, -0.1938), (16.24, -0.1938, -3.167e-08), (16.24, -0.1733, -0.08665), (16.24, -0.137, -0.137), (16.24, -0.08665, -0.1733), (16.24, -0.1733, 0.08665), (16.24, -0.08665, 0.1667), (16.24, -0.137, 0.137), (16.24, -0.08333, -0.08333), (16.24, 0.08333, 0.08333), (16.24, 0.08333, -0.08333), (16.24, -0.08333, 0.08333)], [], [(48, 14, 2, 23), (8, 28, 19, 0), (28, 33, 20, 19), (33, 38, 21, 20), (38, 43, 22, 21), (43, 48, 23, 22), (1, 13, 24, 4), (4, 24, 25, 5), (5, 25, 26, 6), (6, 26, 27, 7), (7, 27, 28, 8), (13, 12, 29, 24), (44, 45, 70, 81, 69), (29, 34, 59, 90, 54), (26, 25, 50, 41, 51), (48, 43, 68, 104, 73), (12, 11, 34, 29), (33, 28, 53, 89, 58), (25, 24, 49, 42, 50), (34, 39, 64, 95, 59), (38, 33, 58, 94, 63), (11, 10, 39, 34), (47, 48, 73, 84, 72), (46, 47, 72, 83, 71), (39, 44, 69, 100, 64), (24, 29, 54, 85, 49), (10, 9, 44, 39), (28, 27, 52, 37, 53), (45, 46, 71, 82, 70), (43, 38, 63, 99, 68), (27, 26, 51, 40, 52), (9, 3, 18, 44), (44, 18, 17, 45), (45, 17, 16, 46), (46, 16, 15, 47), (47, 15, 14, 48), (116, 36, 55, 86), (115, 35, 56, 87), (114, 32, 57, 88), (113, 31, 58, 89), (112, 30, 60, 91), (35, 55, 119, 120), (66, 79, 127, 126), (111, 76, 63, 94), (110, 77, 65, 96), (60, 96, 132, 133), (32, 56, 117, 118), (109, 80, 68, 99), (108, 81, 70, 101), (107, 82, 71, 102), (106, 83, 72, 103), (105, 84, 73, 104), (80, 105, 104, 68), (67, 103, 105, 80), (103, 72, 84, 105), (79, 106, 103, 67), (66, 102, 106, 79), (102, 71, 83, 106), (78, 107, 102, 66), (65, 101, 107, 78), (101, 70, 82, 107), (77, 108, 101, 65), (64, 100, 108, 77), (100, 69, 81, 108), (76, 109, 99, 63), (62, 98, 109, 76), (98, 67, 80, 109), (62, 93, 131, 124), (65, 78, 125, 136), (79, 67, 128, 127), (91, 60, 133, 129), (57, 32, 118, 121), (93, 57, 121, 131), (30, 110, 96, 60), (59, 95, 110, 30), (95, 64, 77, 110), (31, 111, 94, 58), (57, 93, 111, 31), (93, 62, 76, 111), (67, 98, 135, 128), (78, 66, 126, 125), (56, 35, 120, 117), (55, 91, 129, 119), (96, 65, 136, 132), (98, 62, 124, 135), (36, 112, 91, 55), (54, 90, 112, 36), (90, 59, 30, 112), (37, 113, 89, 53), (52, 88, 113, 37), (88, 57, 31, 113), (40, 114, 88, 52), (51, 87, 114, 40), (87, 56, 32, 114), (41, 115, 87, 51), (50, 86, 115, 41), (86, 55, 35, 115), (42, 116, 86, 50), (49, 85, 116, 42), (85, 54, 36, 116), (138, 75, 146, 144), (139, 141, 123, 124, 131), (138, 125, 126, 134, 75), (137, 127, 128, 135), (123, 92, 137, 135, 124), (134, 97, 150, 149), (134, 126, 127, 137, 97), (130, 142, 162, 158), (133, 132, 138, 74, 122), (132, 136, 125, 138), (118, 139, 131, 121), (117, 130, 61, 139, 118), (74, 138, 144, 145), (120, 140, 142, 130, 117), (119, 129, 140, 120), (129, 133, 122, 143, 140), (143, 122, 155, 163), (75, 134, 149, 146), (141, 139, 160, 161), (142, 140, 164, 162), (123, 141, 161, 157), (92, 123, 157, 148), (139, 61, 159, 160), (61, 130, 158, 159), (97, 137, 147, 150), (140, 143, 163, 164), (137, 92, 148, 147), (122, 74, 145, 155), (168, 156, 151, 152), (167, 150, 147, 148), (166, 146, 149, 154), (165, 153, 157, 161), (159, 165, 161, 160), (158, 152, 165, 159), (152, 151, 153, 165), (156, 166, 154, 151), (155, 145, 166, 156), (145, 144, 146, 166), (153, 167, 148, 157), (151, 154, 167, 153), (154, 149, 150, 167), (162, 168, 152, 158), (164, 163, 168, 162), (163, 155, 156, 168)])
_uv = me_cube_003.uv_layers.new(name='UVMap')
_uv.uv.foreach_set('vector', [0.0, 0.0, 0.0, 0.0, 0.0, 0.0, 0.0, 0.0, 0.0, 0.0, 0.0, 0.0, 0.0, 0.0, 0.0, 0.0, 0.0, 0.0, 0.0, 0.0, 0.0, 0.0, 0.0, 0.0, 0.0, 0.0, 0.0, 0.0, 0.0, 0.0, 0.0, 0.0, 0.0, 0.0, 0.0, 0.0, 0.0, 0.0, 0.0, 0.0, 0.0, 0.0, 0.0, 0.0, 0.0, 0.0, 0.0, 0.0, 0.0, 0.0, 0.0, 0.0, 0.0, 0.0, 0.0, 0.0, 0.0, 0.0, 0.0, 0.0, 0.0, 0.0, 0.0, 0.0, 0.0, 0.0, 0.0, 0.0, 0.0, 0.0, 0.0, 0.0, 0.0, 0.0, 0.0, 0.0, 0.0, 0.0, 0.0, 0.0, 0.0, 0.0, 0.0, 0.0, 0.0, 0.0, 0.0, 0.0, 0.0, 0.0, 0.0, 0.0, 0.0, 0.0, 0.0, 0.0, 0.0, 0.0, 0.0, 0.0, 0.0, 0.0, 0.0, 0.0, 0.0, 0.0, 0.0, 0.0, 0.0, 0.0, 0.0, 0.0, 0.0, 0.0, 0.0, 0.0, 0.0, 0.0, 0.0, 0.0, 0.0, 0.0, 0.0, 0.0, 0.0, 0.0, 0.0, 0.0, 0.0, 0.0, 0.0, 0.0, 0.0, 0.0, 0.0, 0.0, 0.0, 0.0, 0.0, 0.0, 0.0, 0.0, 0.0, 0.0, 0.0, 0.0, 0.0, 0.0, 0.0, 0.0, 0.0, 0.0, 0.0, 0.0, 0.0, 0.0, 0.0, 0.0, 0.0, 0.0, 0.0, 0.0, 0.0, 0.0, 0.0, 0.0, 0.0, 0.0, 0.0, 0.0, 0.0, 0.0, 0.0, 0.0, 0.0, 0.0, 0.0, 0.0, 0.0, 0.0, 0.0, 0.0, 0.0, 0.0, 0.0, 0.0, 0.0, 0.0, 0.0, 0.0, 0.0, 0.0, 0.0, 0.0, 0.0, 0.0, 0.0, 0.0, 0.0, 0.0, 0.0, 0.0, 0.0, 0.0, 0.0, 0.0, 0.0, 0.0, 0.0, 0.0, 0.0, 0.0, 0.0, 0.0, 0.0, 0.0, 0.0, 0.0, 0.0, 0.0, 0.0, 0.0, 0.0, 0.0, 0.0, 0.0, 0.0, 0.0, 0.0, 0.0, 0.0, 0.0, 0.0, 0.0, 0.0, 0.0, 0.0, 0.0, 0.0, 0.0, 0.0, 0.0, 0.0, 0.0, 0.0, 0.0, 0.0, 0.0, 0.0, 0.0, 0.0, 0.0, 0.0, 0.0, 0.0, 0.0, 0.0, 0.0, 0.0, 0.0, 0.0, 0.0, 0.0, 0.0, 0.0, 0.0, 0.0, 0.0, 0.0, 0.0, 0.0, 0.0, 0.0, 0.0, 0.0, 0.0, 0.0, 0.0, 0.0, 0.0, 0.0, 0.0, 0.0, 0.0, 0.0, 0.0, 0.0, 0.0, 0.0, 0.0, 0.0, 0.0, 0.0, 0.0, 0.0, 0.0, 0.0, 0.0, 0.0, 0.0, 0.0, 0.0, 0.0, 0.0, 0.0, 0.0, 0.0, 0.0, 0.0, 0.0, 0.0, 0.0, 0.0, 0.0, 0.0, 0.0, 0.0, 0.0, 0.0, 0.0, 0.0, 0.0, 0.0, 0.0, 0.0, 0.0, 0.0, 0.0, 0.0, 0.0, 0.0, 0.0, 0.0, 0.0, 0.0, 0.0, 0.0, 0.0, 0.0, 0.0, 0.0, 0.0, 0.0, 0.0, 0.0, 0.0, 0.0, 0.0, 0.0, 0.0, 0.0, 0.0, 0.0, 0.0, 0.0, 0.0, 0.0, 0.0, 0.0, 0.0, 0.0, 0.0, 0.0, 0.0, 0.0, 0.0, 0.0, 0.0, 0.0, 0.0, 0.0, 0.0, 0.0, 0.0, 0.0, 0.0, 0.0, 0.0, 0.0, 0.0, 0.0, 0.0, 0.0, 0.0, 0.0, 0.0, 0.0, 0.0, 0.0, 0.0, 0.0, 0.0, 0.0, 0.0, 0.0, 0.0, 0.0, 0.0, 0.0, 0.0, 0.0, 0.0, 0.0, 0.0, 0.0, 0.0, 0.0, 0.0, 0.0, 0.0, 0.0, 0.0, 0.0, 0.0, 0.0, 0.0, 0.0, 0.0, 0.0, 0.0, 0.0, 0.0, 0.0, 0.0, 0.0, 0.0, 0.0, 0.0, 0.0, 0.0, 0.0, 0.0, 0.0, 0.0, 0.0, 0.0, 0.0, 0.0, 0.0, 0.0, 0.0, 0.0, 0.0, 0.0, 0.0, 0.0, 0.0, 0.0, 0.0, 0.0, 0.0, 0.0, 0.0, 0.0, 0.0, 0.0, 0.0, 0.0, 0.0, 0.0, 0.0, 0.0, 0.0, 0.0, 0.0, 0.0, 0.0, 0.0, 0.0, 0.0, 0.0, 0.0, 0.0, 0.0, 0.0, 0.0, 0.0, 0.0, 0.0, 0.0, 0.0, 0.0, 0.0, 0.0, 0.0, 0.0, 0.0, 0.0, 0.0, 0.0, 0.0, 0.0, 0.0, 0.0, 0.0, 0.0, 0.0, 0.0, 0.0, 0.0, 0.0, 0.0, 0.0, 0.0, 0.0, 0.0, 0.0, 0.0, 0.0, 0.0, 0.0, 0.0, 0.0, 0.0, 0.0, 0.0, 0.0, 0.0, 0.0, 0.0, 0.0, 0.0, 0.0, 0.0, 0.0, 0.0, 0.0, 0.0, 0.0, 0.0, 0.0, 0.0, 0.0, 0.0, 0.0, 0.0, 0.0, 0.0, 0.0, 0.0, 0.0, 0.0, 0.0, 0.0, 0.0, 0.0, 0.0, 0.0, 0.0, 0.0, 0.0, 0.0, 0.0, 0.0, 0.0, 0.0, 0.0, 0.0, 0.0, 0.0, 0.0, 0.0, 0.0, 0.0, 0.0, 0.0, 0.0, 0.0, 0.0, 0.0, 0.0, 0.0, 0.0, 0.0, 0.0, 0.0, 0.0, 0.0, 0.0, 0.0, 0.0, 0.0, 0.0, 0.0, 0.0, 0.0, 0.0, 0.0, 0.0, 0.0, 0.0, 0.0, 0.0, 0.0, 0.0, 0.0, 0.0, 0.0, 0.0, 0.0, 0.0, 0.0, 0.0, 0.0, 0.0, 0.0, 0.0, 0.0, 0.0, 0.0, 0.0, 0.0, 0.0, 0.0, 0.0, 0.0, 0.0, 0.0, 0.0, 0.0, 0.0, 0.0, 0.0, 0.0, 0.0, 0.0, 0.0, 0.0, 0.0, 0.0, 0.0, 0.0, 0.0, 0.0, 0.0, 0.0, 0.0, 0.0, 0.0, 0.0, 0.0, 0.0, 0.0, 0.0, 0.0, 0.0, 0.0, 0.0, 0.0, 0.0, 0.0, 0.0, 0.0, 0.0, 0.0, 0.0, 0.0, 0.0, 0.0, 0.0, 0.0, 0.0, 0.0, 0.0, 0.0, 0.0, 0.0, 0.0, 0.0, 0.0, 0.0, 0.0, 0.0, 0.0, 0.0, 0.0, 0.0, 0.0, 0.0, 0.0, 0.0, 0.0, 0.0, 0.0, 0.0, 0.0, 0.0, 0.0, 0.0, 0.0, 0.0, 0.0, 0.0, 0.0, 0.0, 0.0, 0.0, 0.0, 0.0, 0.0, 0.0, 0.0, 0.0, 0.0, 0.0, 0.0, 0.0, 0.0, 0.0, 0.0, 0.0, 0.0, 0.0, 0.0, 0.0, 0.0, 0.0, 0.0, 0.0, 0.0, 0.0, 0.0, 0.0, 0.0, 0.0, 0.0, 0.0, 0.0, 0.0, 0.0, 0.0, 0.0, 0.0, 0.0, 0.0, 0.0, 0.0, 0.0, 0.0, 0.0, 0.0, 0.0, 0.0, 0.0, 0.0, 0.0, 0.0, 0.0, 0.0, 0.0, 0.0, 0.0, 0.0, 0.0, 0.0, 0.0, 0.0, 0.0, 0.0, 0.0, 0.0, 0.0, 0.0, 0.0, 0.0, 0.0, 0.0, 0.0, 0.0, 0.0, 0.0, 0.0, 0.0, 0.0, 0.0, 0.0, 0.0, 0.0, 0.0, 0.0, 0.0, 0.0, 0.0, 0.0, 0.0, 0.0, 0.0, 0.0, 0.0, 0.0, 0.0, 0.0, 0.0, 0.0, 0.0, 0.0, 0.0, 0.0, 0.0, 0.0, 0.0, 0.0, 0.0, 0.0, 0.0, 0.0, 0.0, 0.0, 0.0, 0.0, 0.0, 0.0, 0.0, 0.0, 0.0, 0.0, 0.0, 0.0, 0.0, 0.0, 0.0, 0.0, 0.0, 0.0, 0.0, 0.0, 0.0, 0.0, 0.0, 0.0, 0.0, 0.0, 0.0, 0.0, 0.0, 0.0, 0.0, 0.0, 0.0, 0.0, 0.0, 0.0, 0.0, 0.0, 0.0, 0.0, 0.0, 0.0, 0.0, 0.0, 0.0, 0.0, 0.0, 0.0, 0.0, 0.0, 0.0, 0.0, 0.0, 0.0, 0.0, 0.0, 0.0, 0.0, 0.0, 0.0, 0.0, 0.0, 0.0, 0.0, 0.0, 0.0, 0.0, 0.0, 0.0, 0.0, 0.0, 0.0, 0.0, 0.0, 0.0, 0.0, 0.0, 0.0, 0.0, 0.0, 0.0, 0.0, 0.0, 0.0, 0.0, 0.0, 0.0, 0.0, 0.0, 0.0, 0.0, 0.0, 0.0, 0.0, 0.0, 0.0, 0.0, 0.0, 0.0, 0.0, 0.0, 0.0, 0.0, 0.0, 0.0, 0.0, 0.0, 0.0, 0.0, 0.0, 0.0, 0.0, 0.0, 0.0, 0.0, 0.0, 0.0, 0.0, 0.0, 0.0, 0.0, 0.0, 0.0, 0.0, 0.0, 0.0, 0.0, 0.0, 0.0, 0.0, 0.0, 0.0, 0.0, 0.0, 0.0, 0.0, 0.0, 0.0, 0.0, 0.0, 0.0, 0.0, 0.0, 0.0, 0.0, 0.0, 0.0, 0.0, 0.0, 0.0, 0.0, 0.0, 0.0, 0.0, 0.0, 0.0, 0.0, 0.0, 0.0, 0.0, 0.0, 0.0, 0.0, 0.0, 0.0, 0.0, 0.0, 0.0, 0.0, 0.0, 0.0, 0.0, 0.0, 0.0, 0.0, 0.0, 0.0, 0.0, 0.0, 0.0, 0.0, 0.0, 0.0, 0.0, 0.0, 0.0, 0.0, 0.0, 0.0, 0.0, 0.0, 0.0, 0.0, 0.0, 0.0, 0.0, 0.0, 0.0, 0.0, 0.0, 0.0, 0.0, 0.0, 0.0, 0.0, 0.0, 0.0, 0.0, 0.0, 0.0, 0.0, 0.0, 0.0, 0.0, 0.0, 0.0, 0.0, 0.0, 0.0, 0.0, 0.0, 0.0, 0.0, 0.0, 0.0, 0.0, 0.0, 0.0, 0.0, 0.0, 0.0, 0.0, 0.0, 0.0, 0.0, 0.0, 0.0, 0.0, 0.0, 0.0, 0.0, 0.0, 0.0, 0.0, 0.0, 0.0, 0.0, 0.0, 0.0, 0.0, 0.0, 0.0, 0.0, 0.0, 0.0, 0.0, 0.0, 0.0, 0.0, 0.0, 0.0, 0.0, 0.0, 0.0, 0.0, 0.0, 0.0, 0.0, 0.0, 0.0, 0.0, 0.0, 0.0, 0.0, 0.0, 0.0, 0.0, 0.0, 0.0, 0.0, 0.0, 0.0, 0.0, 0.0, 0.0, 0.0, 0.0, 0.0, 0.0, 0.0, 0.0, 0.0, 0.0, 0.0, 0.0, 0.0, 0.0, 0.0, 0.0, 0.0, 0.0, 0.0, 0.0, 0.0, 0.0, 0.0, 0.0, 0.0, 0.0, 0.0, 0.0, 0.0, 0.0, 0.0, 0.0, 0.0, 0.0, 0.0, 0.0, 0.0, 0.0, 0.0, 0.0, 0.0, 0.0, 0.0, 0.0, 0.0, 0.0, 0.0, 0.0, 0.0, 0.0, 0.0, 0.0, 0.0, 0.0, 0.0, 0.0, 0.0, 0.0, 0.0, 0.0, 0.0, 0.0, 0.0, 0.0, 0.0, 0.0, 0.0, 0.0, 0.0, 0.0, 0.0, 0.0, 0.0, 0.0, 0.0, 0.0, 0.0, 0.0, 0.0, 0.0, 0.0, 0.0, 0.0, 0.0, 0.0, 0.0, 0.0, 0.0, 0.0, 0.0, 0.0, 0.0, 0.0, 0.0, 0.0, 0.0, 0.0, 0.0, 0.0, 0.0, 0.0, 0.0, 0.0, 0.0, 0.0, 0.0, 0.0, 0.0, 0.0, 0.0, 0.0])
me_cube_003.use_remesh_fix_poles = True
me_cube_003.use_remesh_preserve_attributes = False
me_cube_003.use_mirror_vertex_groups = False
me_cube_003.update()
me_circle = bpy.data.meshes.new('Circle')
me_circle.from_pydata([(-1.243, 4.999, 0.05835), (-1.438, 4.979, 0.05835), (-1.626, 4.922, 0.05835), (-1.799, 4.83, 0.05835), (-1.95, 4.706, 0.05835), (-2.075, 4.554, 0.05835), (-2.167, 4.381, 0.05835), (-2.224, 4.194, 0.05835), (-2.243, 3.999, 0.05835), (-2.224, 3.804, 0.05835), (-2.167, 3.616, 0.05835), (-2.075, 3.443, 0.05835), (-1.95, 3.291, 0.05835), (-1.799, 3.167, 0.05835), (-1.626, 3.075, 0.05835), (-1.438, 3.018, 0.05835), (-1.243, 2.999, 0.05835), (-1.048, 3.018, 0.05835), (-0.8604, 3.075, 0.05835), (-0.6875, 3.167, 0.05835), (-0.536, 3.291, 0.05835), (-0.4116, 3.443, 0.05835), (-0.3192, 3.616, 0.05835), (-0.2623, 3.804, 0.05835), (-0.2431, 3.999, 0.05835), (-0.2623, 4.194, 0.05835), (-0.3192, 4.381, 0.05835), (-0.4116, 4.554, 0.05835), (-0.536, 4.706, 0.05835), (-0.6875, 4.83, 0.05835), (-0.8604, 4.922, 0.05835), (-1.048, 4.979, 0.05835), (-1.243, 4.999, 0.1512), (-1.438, 4.979, 0.1512), (-1.626, 4.922, 0.1512), (-1.799, 4.83, 0.1512), (-1.95, 4.706, 0.1512), (-2.075, 4.554, 0.1512), (-2.167, 4.381, 0.1512), (-2.224, 4.194, 0.1512), (-2.243, 3.999, 0.1512), (-2.224, 3.804, 0.1512), (-2.167, 3.616, 0.1512), (-2.075, 3.443, 0.1512), (-1.95, 3.291, 0.1512), (-1.799, 3.167, 0.1512), (-1.626, 3.075, 0.1512), (-1.438, 3.018, 0.1512), (-1.243, 2.999, 0.1512), (-1.048, 3.018, 0.1512), (-0.8604, 3.075, 0.1512), (-0.6875, 3.167, 0.1512), (-0.536, 3.291, 0.1512), (-0.4116, 3.443, 0.1512), (-0.3192, 3.616, 0.1512), (-0.2623, 3.804, 0.1512), (-0.2431, 3.999, 0.1512), (-0.2623, 4.194, 0.1512), (-0.3192, 4.381, 0.1512), (-0.4116, 4.554, 0.1512), (-0.536, 4.706, 0.1512), (-0.6875, 4.83, 0.1512), (-0.8604, 4.922, 0.1512), (-1.048, 4.979, 0.1512), (-1.243, 4.999, 0.1512), (-1.438, 4.979, 0.1512), (-1.626, 4.922, 0.1512), (-1.799, 4.83, 0.1512), (-1.95, 4.706, 0.1512), (-2.075, 4.554, 0.1512), (-2.167, 4.381, 0.1512), (-2.224, 4.194, 0.1512), (-2.243, 3.999, 0.1512), (-2.224, 3.804, 0.1512), (-2.167, 3.616, 0.1512), (-2.075, 3.443, 0.1512), (-1.95, 3.291, 0.1512), (-1.799, 3.167, 0.1512), (-1.626, 3.075, 0.1512), (-1.438, 3.018, 0.1512), (-1.243, 2.999, 0.1512), (-1.048, 3.018, 0.1512), (-0.8604, 3.075, 0.1512), (-0.6875, 3.167, 0.1512), (-0.536, 3.291, 0.1512), (-0.4116, 3.443, 0.1512), (-0.3192, 3.616, 0.1512), (-0.2623, 3.804, 0.1512), (-0.2431, 3.999, 0.1512), (-0.2623, 4.194, 0.1512), (-0.3192, 4.381, 0.1512), (-0.4116, 4.554, 0.1512), (-0.536, 4.706, 0.1512), (-0.6875, 4.83, 0.1512), (-0.8604, 4.922, 0.1512), (-1.048, 4.979, 0.1512), (-1.243, 4.852, 0.1485), (-1.41, 4.835, 0.1485), (-1.57, 4.787, 0.1485), (-1.717, 4.708, 0.1485), (-1.846, 4.602, 0.1485), (-1.952, 4.473, 0.1485), (-2.031, 4.325, 0.1485), (-2.08, 4.165, 0.1485), (-2.096, 3.999, 0.1485), (-2.08, 3.832, 0.1485), (-2.031, 3.672, 0.1485), (-1.952, 3.525, 0.1485), (-1.846, 3.395, 0.1485), (-1.717, 3.289, 0.1485), (-1.57, 3.211, 0.1485), (-1.41, 3.162, 0.1485), (-1.243, 3.146, 0.1485), (-1.077, 3.162, 0.1485), (-0.9167, 3.211, 0.1485), (-0.7692, 3.289, 0.1485), (-0.6399, 3.395, 0.1485), (-0.5338, 3.525, 0.1485), (-0.455, 3.672, 0.1485), (-0.4065, 3.832, 0.1485), (-0.3901, 3.999, 0.1485), (-0.4065, 4.165, 0.1485), (-0.455, 4.325, 0.1485), (-0.5338, 4.473, 0.1485), (-0.6399, 4.602, 0.1485), (-0.7692, 4.708, 0.1485), (-0.9167, 4.787, 0.1485), (-1.077, 4.835, 0.1485), (-1.243, 4.696, 0.1655), (-1.379, 4.683, 0.1655), (-1.51, 4.643, 0.1655), (-1.631, 4.578, 0.1655), (-1.736, 4.492, 0.1655), (-1.823, 4.386, 0.1655), (-1.887, 4.265, 0.1655), (-1.927, 4.135, 0.1655), (-1.94, 3.999, 0.1655), (-1.927, 3.863, 0.1655), (-1.887, 3.732, 0.1655), (-1.823, 3.611, 0.1655), (-1.736, 3.506, 0.1655), (-1.631, 3.419, 0.1655), (-1.51, 3.354, 0.1655), (-1.379, 3.315, 0.1655), (-1.243, 3.301, 0.1655), (-1.107, 3.315, 0.1655), (-0.9762, 3.354, 0.1655), (-0.8557, 3.419, 0.1655), (-0.75, 3.506, 0.1655), (-0.6633, 3.611, 0.1655), (-0.5988, 3.732, 0.1655), (-0.5592, 3.863, 0.1655), (-0.5458, 3.999, 0.1655), (-0.5592, 4.135, 0.1655), (-0.5988, 4.265, 0.1655), (-0.6633, 4.386, 0.1655), (-0.75, 4.492, 0.1655), (-0.8557, 4.578, 0.1655), (-0.9762, 4.643, 0.1655), (-1.107, 4.683, 0.1655), (-1.243, 4.4, 0.1842), (-1.321, 4.393, 0.1842), (-1.397, 4.37, 0.1842), (-1.466, 4.333, 0.1842), (-1.527, 4.283, 0.1842), (-1.577, 4.222, 0.1842), (-1.614, 4.152, 0.1842), (-1.637, 4.077, 0.1842), (-1.645, 3.999, 0.1842), (-1.637, 3.92, 0.1842), (-1.614, 3.845, 0.1842), (-1.577, 3.775, 0.1842), (-1.527, 3.715, 0.1842), (-1.466, 3.665, 0.1842), (-1.397, 3.627, 0.1842), (-1.321, 3.605, 0.1842), (-1.243, 3.597, 0.1842), (-1.165, 3.605, 0.1842), (-1.089, 3.627, 0.1842), (-1.02, 3.665, 0.1842), (-0.9591, 3.715, 0.1842), (-0.9091, 3.775, 0.1842), (-0.872, 3.845, 0.1842), (-0.8491, 3.92, 0.1842), (-0.8414, 3.999, 0.1842), (-0.8491, 4.077, 0.1842), (-0.872, 4.152, 0.1842), (-0.9091, 4.222, 0.1842), (-0.9591, 4.283, 0.1842), (-1.02, 4.333, 0.1842), (-1.089, 4.37, 0.1842), (-1.165, 4.393, 0.1842), (-1.243, 4.215, 0.1924), (-1.285, 4.211, 0.1924), (-1.326, 4.199, 0.1924), (-1.364, 4.179, 0.1924), (-1.396, 4.152, 0.1924), (-1.423, 4.119, 0.1924), (-1.443, 4.082, 0.1924), (-1.456, 4.041, 0.1924), (-1.46, 3.999, 0.1924), (-1.456, 3.956, 0.1924), (-1.443, 3.916, 0.1924), (-1.423, 3.878, 0.1924), (-1.396, 3.845, 0.1924), (-1.364, 3.818, 0.1924), (-1.326, 3.798, 0.1924), (-1.285, 3.786, 0.1924), (-1.243, 3.782, 0.1924), (-1.201, 3.786, 0.1924), (-1.16, 3.798, 0.1924), (-1.123, 3.818, 0.1924), (-1.09, 3.845, 0.1924), (-1.063, 3.878, 0.1924), (-1.043, 3.916, 0.1924), (-1.03, 3.956, 0.1924), (-1.026, 3.999, 0.1924), (-1.03, 4.041, 0.1924), (-1.043, 4.082, 0.1924), (-1.063, 4.119, 0.1924), (-1.09, 4.152, 0.1924), (-1.123, 4.179, 0.1924), (-1.16, 4.199, 0.1924), (-1.201, 4.211, 0.1924)], [], [(23, 24, 56, 55), (10, 11, 43, 42), (24, 25, 57, 56), (11, 12, 44, 43), (25, 26, 58, 57), (12, 13, 45, 44), (26, 27, 59, 58), (13, 14, 46, 45), (0, 1, 33, 32), (27, 28, 60, 59), (14, 15, 47, 46), (1, 2, 34, 33), (28, 29, 61, 60), (15, 16, 48, 47), (2, 3, 35, 34), (29, 30, 62, 61), (16, 17, 49, 48), (3, 4, 36, 35), (30, 31, 63, 62), (17, 18, 50, 49), (4, 5, 37, 36), (31, 0, 32, 63), (18, 19, 51, 50), (5, 6, 38, 37), (19, 20, 52, 51), (6, 7, 39, 38), (20, 21, 53, 52), (7, 8, 40, 39), (21, 22, 54, 53), (8, 9, 41, 40), (22, 23, 55, 54), (9, 10, 42, 41), (36, 37, 69, 68), (63, 32, 64, 95), (50, 51, 83, 82), (37, 38, 70, 69), (51, 52, 84, 83), (38, 39, 71, 70), (52, 53, 85, 84), (39, 40, 72, 71), (53, 54, 86, 85), (40, 41, 73, 72), (54, 55, 87, 86), (41, 42, 74, 73), (55, 56, 88, 87), (42, 43, 75, 74), (56, 57, 89, 88), (43, 44, 76, 75), (57, 58, 90, 89), (44, 45, 77, 76), (58, 59, 91, 90), (45, 46, 78, 77), (32, 33, 65, 64), (59, 60, 92, 91), (46, 47, 79, 78), (33, 34, 66, 65), (60, 61, 93, 92), (47, 48, 80, 79), (34, 35, 67, 66), (61, 62, 94, 93), (48, 49, 81, 80), (35, 36, 68, 67), (62, 63, 95, 94), (49, 50, 82, 81), (71, 72, 104, 103), (85, 86, 118, 117), (72, 73, 105, 104), (86, 87, 119, 118), (73, 74, 106, 105), (87, 88, 120, 119), (74, 75, 107, 106), (88, 89, 121, 120), (75, 76, 108, 107), (89, 90, 122, 121), (76, 77, 109, 108), (90, 91, 123, 122), (77, 78, 110, 109), (64, 65, 97, 96), (91, 92, 124, 123), (78, 79, 111, 110), (65, 66, 98, 97), (92, 93, 125, 124), (79, 80, 112, 111), (66, 67, 99, 98), (93, 94, 126, 125), (80, 81, 113, 112), (67, 68, 100, 99), (94, 95, 127, 126), (81, 82, 114, 113), (68, 69, 101, 100), (95, 64, 96, 127), (82, 83, 115, 114), (69, 70, 102, 101), (83, 84, 116, 115), (70, 71, 103, 102), (84, 85, 117, 116), (106, 107, 139, 138), (120, 121, 153, 152), (107, 108, 140, 139), (121, 122, 154, 153), (108, 109, 141, 140), (122, 123, 155, 154), (109, 110, 142, 141), (96, 97, 129, 128), (123, 124, 156, 155), (110, 111, 143, 142), (97, 98, 130, 129), (124, 125, 157, 156), (111, 112, 144, 143), (98, 99, 131, 130), (125, 126, 158, 157), (112, 113, 145, 144), (99, 100, 132, 131), (126, 127, 159, 158), (113, 114, 146, 145), (100, 101, 133, 132), (127, 96, 128, 159), (114, 115, 147, 146), (101, 102, 134, 133), (115, 116, 148, 147), (102, 103, 135, 134), (116, 117, 149, 148), (103, 104, 136, 135), (117, 118, 150, 149), (104, 105, 137, 136), (118, 119, 151, 150), (105, 106, 138, 137), (119, 120, 152, 151), (141, 142, 174, 173), (128, 129, 161, 160), (155, 156, 188, 187), (142, 143, 175, 174), (129, 130, 162, 161), (156, 157, 189, 188), (143, 144, 176, 175), (130, 131, 163, 162), (157, 158, 190, 189), (144, 145, 177, 176), (131, 132, 164, 163), (158, 159, 191, 190), (145, 146, 178, 177), (132, 133, 165, 164), (159, 128, 160, 191), (146, 147, 179, 178), (133, 134, 166, 165), (147, 148, 180, 179), (134, 135, 167, 166), (148, 149, 181, 180), (135, 136, 168, 167), (149, 150, 182, 181), (136, 137, 169, 168), (150, 151, 183, 182), (137, 138, 170, 169), (151, 152, 184, 183), (138, 139, 171, 170), (152, 153, 185, 184), (139, 140, 172, 171), (153, 154, 186, 185), (140, 141, 173, 172), (154, 155, 187, 186), (176, 177, 209, 208), (163, 164, 196, 195), (190, 191, 223, 222), (177, 178, 210, 209), (164, 165, 197, 196), (191, 160, 192, 223), (178, 179, 211, 210), (165, 166, 198, 197), (179, 180, 212, 211), (166, 167, 199, 198), (180, 181, 213, 212), (167, 168, 200, 199), (181, 182, 214, 213), (168, 169, 201, 200), (182, 183, 215, 214), (169, 170, 202, 201), (183, 184, 216, 215), (170, 171, 203, 202), (184, 185, 217, 216), (171, 172, 204, 203), (185, 186, 218, 217), (172, 173, 205, 204), (186, 187, 219, 218), (173, 174, 206, 205), (160, 161, 193, 192), (187, 188, 220, 219), (174, 175, 207, 206), (161, 162, 194, 193), (188, 189, 221, 220), (175, 176, 208, 207), (162, 163, 195, 194), (189, 190, 222, 221), (193, 194, 195, 196, 197, 198, 199, 200, 201, 202, 203, 204, 205, 206, 207, 208, 209, 210, 211, 212, 213, 214, 215, 216, 217, 218, 219, 220, 221, 222, 223, 192)])
_uv = me_circle.uv_layers.new(name='UVMap')
_uv.uv.foreach_set('vector', [0.0, 0.0, 0.0, 0.0, 0.0, 0.0, 0.0, 0.0, 0.0, 0.0, 0.0, 0.0, 0.0, 0.0, 0.0, 0.0, 0.0, 0.0, 0.0, 0.0, 0.0, 0.0, 0.0, 0.0, 0.0, 0.0, 0.0, 0.0, 0.0, 0.0, 0.0, 0.0, 0.0, 0.0, 0.0, 0.0, 0.0, 0.0, 0.0, 0.0, 0.0, 0.0, 0.0, 0.0, 0.0, 0.0, 0.0, 0.0, 0.0, 0.0, 0.0, 0.0, 0.0, 0.0, 0.0, 0.0, 0.0, 0.0, 0.0, 0.0, 0.0, 0.0, 0.0, 0.0, 0.0, 0.0, 0.0, 0.0, 0.0, 0.0, 0.0, 0.0, 0.0, 0.0, 0.0, 0.0, 0.0, 0.0, 0.0, 0.0, 0.0, 0.0, 0.0, 0.0, 0.0, 0.0, 0.0, 0.0, 0.0, 0.0, 0.0, 0.0, 0.0, 0.0, 0.0, 0.0, 0.0, 0.0, 0.0, 0.0, 0.0, 0.0, 0.0, 0.0, 0.0, 0.0, 0.0, 0.0, 0.0, 0.0, 0.0, 0.0, 0.0, 0.0, 0.0, 0.0, 0.0, 0.0, 0.0, 0.0, 0.0, 0.0, 0.0, 0.0, 0.0, 0.0, 0.0, 0.0, 0.0, 0.0, 0.0, 0.0, 0.0, 0.0, 0.0, 0.0, 0.0, 0.0, 0.0, 0.0, 0.0, 0.0, 0.0, 0.0, 0.0, 0.0, 0.0, 0.0, 0.0, 0.0, 0.0, 0.0, 0.0, 0.0, 0.0, 0.0, 0.0, 0.0, 0.0, 0.0, 0.0, 0.0, 0.0, 0.0, 0.0, 0.0, 0.0, 0.0, 0.0, 0.0, 0.0, 0.0, 0.0, 0.0, 0.0, 0.0, 0.0, 0.0, 0.0, 0.0, 0.0, 0.0, 0.0, 0.0, 0.0, 0.0, 0.0, 0.0, 0.0, 0.0, 0.0, 0.0, 0.0, 0.0, 0.0, 0.0, 0.0, 0.0, 0.0, 0.0, 0.0, 0.0, 0.0, 0.0, 0.0, 0.0, 0.0, 0.0, 0.0, 0.0, 0.0, 0.0, 0.0, 0.0, 0.0, 0.0, 0.0, 0.0, 0.0, 0.0, 0.0, 0.0, 0.0, 0.0, 0.0, 0.0, 0.0, 0.0, 0.0, 0.0, 0.0, 0.0, 0.0, 0.0, 0.0, 0.0, 0.0, 0.0, 0.0, 0.0, 0.0, 0.0, 0.0, 0.0, 0.0, 0.0, 0.0, 0.0, 0.0, 0.0, 0.0, 0.0, 0.0, 0.0, 0.0, 0.0, 0.0, 0.0, 0.0, 0.0, 0.0, 0.0, 0.0, 0.0, 0.0, 0.0, 0.0, 0.0, 0.0, 0.0, 0.0, 0.0, 0.0, 0.0, 0.0, 0.0, 0.0, 0.0, 0.0, 0.0, 0.0, 0.0, 0.0, 0.0, 0.0, 0.0, 0.0, 0.0, 0.0, 0.0, 0.0, 0.0, 0.0, 0.0, 0.0, 0.0, 0.0, 0.0, 0.0, 0.0, 0.0, 0.0, 0.0, 0.0, 0.0, 0.0, 0.0, 0.0, 0.0, 0.0, 0.0, 0.0, 0.0, 0.0, 0.0, 0.0, 0.0, 0.0, 0.0, 0.0, 0.0, 0.0, 0.0, 0.0, 0.0, 0.0, 0.0, 0.0, 0.0, 0.0, 0.0, 0.0, 0.0, 0.0, 0.0, 0.0, 0.0, 0.0, 0.0, 0.0, 0.0, 0.0, 0.0, 0.0, 0.0, 0.0, 0.0, 0.0, 0.0, 0.0, 0.0, 0.0, 0.0, 0.0, 0.0, 0.0, 0.0, 0.0, 0.0, 0.0, 0.0, 0.0, 0.0, 0.0, 0.0, 0.0, 0.0, 0.0, 0.0, 0.0, 0.0, 0.0, 0.0, 0.0, 0.0, 0.0, 0.0, 0.0, 0.0, 0.0, 0.0, 0.0, 0.0, 0.0, 0.0, 0.0, 0.0, 0.0, 0.0, 0.0, 0.0, 0.0, 0.0, 0.0, 0.0, 0.0, 0.0, 0.0, 0.0, 0.0, 0.0, 0.0, 0.0, 0.0, 0.0, 0.0, 0.0, 0.0, 0.0, 0.0, 0.0, 0.0, 0.0, 0.0, 0.0, 0.0, 0.0, 0.0, 0.0, 0.0, 0.0, 0.0, 0.0, 0.0, 0.0, 0.0, 0.0, 0.0, 0.0, 0.0, 0.0, 0.0, 0.0, 0.0, 0.0, 0.0, 0.0, 0.0, 0.0, 0.0, 0.0, 0.0, 0.0, 0.0, 0.0, 0.0, 0.0, 0.0, 0.0, 0.0, 0.0, 0.0, 0.0, 0.0, 0.0, 0.0, 0.0, 0.0, 0.0, 0.0, 0.0, 0.0, 0.0, 0.0, 0.0, 0.0, 0.0, 0.0, 0.0, 0.0, 0.0, 0.0, 0.0, 0.0, 0.0, 0.0, 0.0, 0.0, 0.0, 0.0, 0.0, 0.0, 0.0, 0.0, 0.0, 0.0, 0.0, 0.0, 0.0, 0.0, 0.0, 0.0, 0.0, 0.0, 0.0, 0.0, 0.0, 0.0, 0.0, 0.0, 0.0, 0.0, 0.0, 0.0, 0.0, 0.0, 0.0, 0.0, 0.0, 0.0, 0.0, 0.0, 0.0, 0.0, 0.0, 0.0, 0.0, 0.0, 0.0, 0.0, 0.0, 0.0, 0.0, 0.0, 0.0, 0.0, 0.0, 0.0, 0.0, 0.0, 0.0, 0.0, 0.0, 0.0, 0.0, 0.0, 0.0, 0.0, 0.0, 0.0, 0.0, 0.0, 0.0, 0.0, 0.0, 0.0, 0.0, 0.0, 0.0, 0.0, 0.0, 0.0, 0.0, 0.0, 0.0, 0.0, 0.0, 0.0, 0.0, 0.0, 0.0, 0.0, 0.0, 0.0, 0.0, 0.0, 0.0, 0.0, 0.0, 0.0, 0.0, 0.0, 0.0, 0.0, 0.0, 0.0, 0.0, 0.0, 0.0, 0.0, 0.0, 0.0, 0.0, 0.0, 0.0, 0.0, 0.0, 0.0, 0.0, 0.0, 0.0, 0.0, 0.0, 0.0, 0.0, 0.0, 0.0, 0.0, 0.0, 0.0, 0.0, 0.0, 0.0, 0.0, 0.0, 0.0, 0.0, 0.0, 0.0, 0.0, 0.0, 0.0, 0.0, 0.0, 0.0, 0.0, 0.0, 0.0, 0.0, 0.0, 0.0, 0.0, 0.0, 0.0, 0.0, 0.0, 0.0, 0.0, 0.0, 0.0, 0.0, 0.0, 0.0, 0.0, 0.0, 0.0, 0.0, 0.0, 0.0, 0.0, 0.0, 0.0, 0.0, 0.0, 0.0, 0.0, 0.0, 0.0, 0.0, 0.0, 0.0, 0.0, 0.0, 0.0, 0.0, 0.0, 0.0, 0.0, 0.0, 0.0, 0.0, 0.0, 0.0, 0.0, 0.0, 0.0, 0.0, 0.0, 0.0, 0.0, 0.0, 0.0, 0.0, 0.0, 0.0, 0.0, 0.0, 0.0, 0.0, 0.0, 0.0, 0.0, 0.0, 0.0, 0.0, 0.0, 0.0, 0.0, 0.0, 0.0, 0.0, 0.0, 0.0, 0.0, 0.0, 0.0, 0.0, 0.0, 0.0, 0.0, 0.0, 0.0, 0.0, 0.0, 0.0, 0.0, 0.0, 0.0, 0.0, 0.0, 0.0, 0.0, 0.0, 0.0, 0.0, 0.0, 0.0, 0.0, 0.0, 0.0, 0.0, 0.0, 0.0, 0.0, 0.0, 0.0, 0.0, 0.0, 0.0, 0.0, 0.0, 0.0, 0.0, 0.0, 0.0, 0.0, 0.0, 0.0, 0.0, 0.0, 0.0, 0.0, 0.0, 0.0, 0.0, 0.0, 0.0, 0.0, 0.0, 0.0, 0.0, 0.0, 0.0, 0.0, 0.0, 0.0, 0.0, 0.0, 0.0, 0.0, 0.0, 0.0, 0.0, 0.0, 0.0, 0.0, 0.0, 0.0, 0.0, 0.0, 0.0, 0.0, 0.0, 0.0, 0.0, 0.0, 0.0, 0.0, 0.0, 0.0, 0.0, 0.0, 0.0, 0.0, 0.0, 0.0, 0.0, 0.0, 0.0, 0.0, 0.0, 0.0, 0.0, 0.0, 0.0, 0.0, 0.0, 0.0, 0.0, 0.0, 0.0, 0.0, 0.0, 0.0, 0.0, 0.0, 0.0, 0.0, 0.0, 0.0, 0.0, 0.0, 0.0, 0.0, 0.0, 0.0, 0.0, 0.0, 0.0, 0.0, 0.0, 0.0, 0.0, 0.0, 0.0, 0.0, 0.0, 0.0, 0.0, 0.0, 0.0, 0.0, 0.0, 0.0, 0.0, 0.0, 0.0, 0.0, 0.0, 0.0, 0.0, 0.0, 0.0, 0.0, 0.0, 0.0, 0.0, 0.0, 0.0, 0.0, 0.0, 0.0, 0.0, 0.0, 0.0, 0.0, 0.0, 0.0, 0.0, 0.0, 0.0, 0.0, 0.0, 0.0, 0.0, 0.0, 0.0, 0.0, 0.0, 0.0, 0.0, 0.0, 0.0, 0.0, 0.0, 0.0, 0.0, 0.0, 0.0, 0.0, 0.0, 0.0, 0.0, 0.0, 0.0, 0.0, 0.0, 0.0, 0.0, 0.0, 0.0, 0.0, 0.0, 0.0, 0.0, 0.0, 0.0, 0.0, 0.0, 0.0, 0.0, 0.0, 0.0, 0.0, 0.0, 0.0, 0.0, 0.0, 0.0, 0.0, 0.0, 0.0, 0.0, 0.0, 0.0, 0.0, 0.0, 0.0, 0.0, 0.0, 0.0, 0.0, 0.0, 0.0, 0.0, 0.0, 0.0, 0.0, 0.0, 0.0, 0.0, 0.0, 0.0, 0.0, 0.0, 0.0, 0.0, 0.0, 0.0, 0.0, 0.0, 0.0, 0.0, 0.0, 0.0, 0.0, 0.0, 0.0, 0.0, 0.0, 0.0, 0.0, 0.0, 0.0, 0.0, 0.0, 0.0, 0.0, 0.0, 0.0, 0.0, 0.0, 0.0, 0.0, 0.0, 0.0, 0.0, 0.0, 0.0, 0.0, 0.0, 0.0, 0.0, 0.0, 0.0, 0.0, 0.0, 0.0, 0.0, 0.0, 0.0, 0.0, 0.0, 0.0, 0.0, 0.0, 0.0, 0.0, 0.0, 0.0, 0.0, 0.0, 0.0, 0.0, 0.0, 0.0, 0.0, 0.0, 0.0, 0.0, 0.0, 0.0, 0.0, 0.0, 0.0, 0.0, 0.0, 0.0, 0.0, 0.0, 0.0, 0.0, 0.0, 0.0, 0.0, 0.0, 0.0, 0.0, 0.0, 0.0, 0.0, 0.0, 0.0, 0.0, 0.0, 0.0, 0.0, 0.0, 0.0, 0.0, 0.0, 0.0, 0.0, 0.0, 0.0, 0.0, 0.0, 0.0, 0.0, 0.0, 0.0, 0.0, 0.0, 0.0, 0.0, 0.0, 0.0, 0.0, 0.0, 0.0, 0.0, 0.0, 0.0, 0.0, 0.0, 0.0, 0.0, 0.0, 0.0, 0.0, 0.0, 0.0, 0.0, 0.0, 0.0, 0.0, 0.0, 0.0, 0.0, 0.0, 0.0, 0.0, 0.0, 0.0, 0.0, 0.0, 0.0, 0.0, 0.0, 0.0, 0.0, 0.0, 0.0, 0.0, 0.0, 0.0, 0.0, 0.0, 0.0, 0.0, 0.0, 0.0, 0.0, 0.0, 0.0, 0.0, 0.0, 0.0, 0.0, 0.0, 0.0, 0.0, 0.0, 0.0, 0.0, 0.0, 0.0, 0.0, 0.0, 0.0, 0.0, 0.0, 0.0, 0.0, 0.0, 0.0, 0.0, 0.0, 0.0, 0.0, 0.0, 0.0, 0.0, 0.0, 0.0, 0.0, 0.0, 0.0, 0.0, 0.0, 0.0, 0.0, 0.0, 0.0, 0.0, 0.0, 0.0, 0.0, 0.0, 0.0, 0.0, 0.0, 0.0, 0.0, 0.0, 0.0, 0.0, 0.0, 0.0, 0.0, 0.0, 0.0, 0.0, 0.0, 0.0, 0.0, 0.0, 0.0, 0.0, 0.0, 0.0, 0.0, 0.0, 0.0, 0.0, 0.0, 0.0, 0.0, 0.0, 0.0, 0.0, 0.0, 0.0, 0.0, 0.0, 0.0, 0.0, 0.0, 0.0, 0.0, 0.0, 0.0, 0.0, 0.0, 0.0, 0.0, 0.0, 0.0, 0.0, 0.0, 0.0, 0.0, 0.0, 0.0, 0.0, 0.0, 0.0, 0.0, 0.0, 0.0, 0.0, 0.0, 0.0, 0.0, 0.0, 0.0, 0.0, 0.0, 0.0, 0.0, 0.0, 0.0, 0.0, 0.0, 0.0, 0.0, 0.0, 0.0, 0.0, 0.0, 0.0, 0.0, 0.0, 0.0, 0.0, 0.0, 0.0, 0.0, 0.0, 0.0, 0.0, 0.0, 0.0, 0.0, 0.0, 0.0, 0.0, 0.0, 0.0, 0.0, 0.0, 0.0, 0.0, 0.0, 0.0, 0.0, 0.0, 0.0, 0.0, 0.0, 0.0, 0.0, 0.0, 0.0, 0.0, 0.0, 0.0, 0.0, 0.0, 0.0, 0.0, 0.0, 0.0, 0.0, 0.0, 0.0, 0.0, 0.0, 0.0, 0.0, 0.0, 0.0, 0.0, 0.0, 0.0, 0.0, 0.0, 0.0, 0.0, 0.0, 0.0, 0.0, 0.0, 0.0, 0.0, 0.0, 0.0, 0.0, 0.0, 0.0, 0.0, 0.0, 0.0, 0.0, 0.0, 0.0, 0.0, 0.0, 0.0, 0.0, 0.0, 0.0, 0.0, 0.0, 0.0, 0.0, 0.0, 0.0, 0.0, 0.0, 0.0, 0.0, 0.0, 0.0, 0.0, 0.0, 0.0, 0.0, 0.0, 0.0, 0.0, 0.0, 0.0, 0.0, 0.0, 0.0, 0.0, 0.0, 0.0, 0.0, 0.0, 0.0, 0.0, 0.0, 0.0, 0.0, 0.0, 0.0, 0.0, 0.0, 0.0, 0.0, 0.0, 0.0, 0.0, 0.0, 0.0, 0.0, 0.0, 0.0, 0.0, 0.0, 0.0, 0.0, 0.0, 0.0, 0.0, 0.0, 0.0, 0.0, 0.0, 0.0, 0.0, 0.0, 0.0, 0.0, 0.0, 0.0, 0.0, 0.0, 0.0, 0.0, 0.0, 0.0, 0.0, 0.0, 0.0, 0.0, 0.0, 0.0, 0.0, 0.0, 0.0, 0.0, 0.0, 0.0, 0.0, 0.0, 0.0, 0.0, 0.0, 0.0, 0.0, 0.0, 0.0, 0.0, 0.0, 0.0, 0.0, 0.0, 0.0, 0.0, 0.0, 0.0, 0.0, 0.0, 0.0, 0.0, 0.0, 0.0, 0.0, 0.0, 0.0, 0.0, 0.0, 0.0, 0.0, 0.0, 0.0, 0.0, 0.0, 0.0, 0.0, 0.0, 0.0, 0.0, 0.0, 0.0, 0.0, 0.0, 0.0, 0.0, 0.0, 0.0, 0.0, 0.0, 0.0, 0.0, 0.0, 0.0, 0.0, 0.0, 0.0, 0.0, 0.0, 0.0, 0.0, 0.0, 0.0, 0.0, 0.0, 0.0, 0.0, 0.0, 0.0, 0.0, 0.0, 0.0, 0.0, 0.0, 0.0, 0.0, 0.0, 0.0, 0.0, 0.0, 0.0, 0.0, 0.0, 0.0, 0.0, 0.0, 0.0, 0.0, 0.0, 0.0, 0.0, 0.0, 0.0, 0.0, 0.0, 0.0, 0.0, 0.0, 0.0, 0.0, 0.0, 0.0, 0.0, 0.0, 0.0, 0.0, 0.0, 0.0, 0.0, 0.0, 0.0, 0.0, 0.0, 0.0, 0.0, 0.0, 0.0, 0.0, 0.0, 0.0, 0.0, 0.0, 0.0, 0.0, 0.0, 0.0, 0.0, 0.0, 0.0, 0.0, 0.0, 0.0, 0.0, 0.0, 0.0, 0.0, 0.0, 0.0, 0.0, 0.0, 0.0, 0.0, 0.0, 0.0, 0.0, 0.0, 0.0, 0.0, 0.0, 0.0, 0.0, 0.0, 0.0, 0.0, 0.0, 0.0, 0.0, 0.0, 0.0, 0.0, 0.0, 0.0, 0.0, 0.0, 0.0, 0.0, 0.0, 0.0, 0.0, 0.0, 0.0, 0.0, 0.0, 0.0, 0.0, 0.0, 0.0, 0.0, 0.0, 0.0, 0.0, 0.0, 0.0, 0.0, 0.0, 0.0, 0.0, 0.0, 0.0, 0.0, 0.0, 0.0, 0.0, 0.0, 0.0, 0.0, 0.0, 0.0, 0.0, 0.0, 0.0, 0.0, 0.0, 0.0, 0.0, 0.0, 0.0, 0.0, 0.0, 0.0, 0.0, 0.0, 0.0, 0.0])
me_circle.use_remesh_fix_poles = True
me_circle.use_remesh_preserve_attributes = False
me_circle.use_mirror_vertex_groups = False
me_circle.update()
me_circle_001 = bpy.data.meshes.new('Circle.001')
me_circle_001.from_pydata([(-1.243, 4.999, 0.05835), (-1.438, 4.979, 0.05835), (-1.626, 4.922, 0.05835), (-1.799, 4.83, 0.05835), (-1.95, 4.706, 0.05835), (-2.075, 4.554, 0.05835), (-2.167, 4.381, 0.05835), (-2.224, 4.194, 0.05835), (-2.243, 3.999, 0.05835), (-2.224, 3.804, 0.05835), (-2.167, 3.616, 0.05835), (-2.075, 3.443, 0.05835), (-1.95, 3.291, 0.05835), (-1.799, 3.167, 0.05835), (-1.626, 3.075, 0.05835), (-1.438, 3.018, 0.05835), (-1.243, 2.999, 0.05835), (-1.048, 3.018, 0.05835), (-0.8604, 3.075, 0.05835), (-0.6875, 3.167, 0.05835), (-0.536, 3.291, 0.05835), (-0.4116, 3.443, 0.05835), (-0.3192, 3.616, 0.05835), (-0.2623, 3.804, 0.05835), (-0.2431, 3.999, 0.05835), (-0.2623, 4.194, 0.05835), (-0.3192, 4.381, 0.05835), (-0.4116, 4.554, 0.05835), (-0.536, 4.706, 0.05835), (-0.6875, 4.83, 0.05835), (-0.8604, 4.922, 0.05835), (-1.048, 4.979, 0.05835), (-1.243, 4.999, 0.1512), (-1.438, 4.979, 0.1512), (-1.626, 4.922, 0.1512), (-1.799, 4.83, 0.1512), (-1.95, 4.706, 0.1512), (-2.075, 4.554, 0.1512), (-2.167, 4.381, 0.1512), (-2.224, 4.194, 0.1512), (-2.243, 3.999, 0.1512), (-2.224, 3.804, 0.1512), (-2.167, 3.616, 0.1512), (-2.075, 3.443, 0.1512), (-1.95, 3.291, 0.1512), (-1.799, 3.167, 0.1512), (-1.626, 3.075, 0.1512), (-1.438, 3.018, 0.1512), (-1.243, 2.999, 0.1512), (-1.048, 3.018, 0.1512), (-0.8604, 3.075, 0.1512), (-0.6875, 3.167, 0.1512), (-0.536, 3.291, 0.1512), (-0.4116, 3.443, 0.1512), (-0.3192, 3.616, 0.1512), (-0.2623, 3.804, 0.1512), (-0.2431, 3.999, 0.1512), (-0.2623, 4.194, 0.1512), (-0.3192, 4.381, 0.1512), (-0.4116, 4.554, 0.1512), (-0.536, 4.706, 0.1512), (-0.6875, 4.83, 0.1512), (-0.8604, 4.922, 0.1512), (-1.048, 4.979, 0.1512), (-1.243, 4.999, 0.1512), (-1.438, 4.979, 0.1512), (-1.626, 4.922, 0.1512), (-1.799, 4.83, 0.1512), (-1.95, 4.706, 0.1512), (-2.075, 4.554, 0.1512), (-2.167, 4.381, 0.1512), (-2.224, 4.194, 0.1512), (-2.243, 3.999, 0.1512), (-2.224, 3.804, 0.1512), (-2.167, 3.616, 0.1512), (-2.075, 3.443, 0.1512), (-1.95, 3.291, 0.1512), (-1.799, 3.167, 0.1512), (-1.626, 3.075, 0.1512), (-1.438, 3.018, 0.1512), (-1.243, 2.999, 0.1512), (-1.048, 3.018, 0.1512), (-0.8604, 3.075, 0.1512), (-0.6875, 3.167, 0.1512), (-0.536, 3.291, 0.1512), (-0.4116, 3.443, 0.1512), (-0.3192, 3.616, 0.1512), (-0.2623, 3.804, 0.1512), (-0.2431, 3.999, 0.1512), (-0.2623, 4.194, 0.1512), (-0.3192, 4.381, 0.1512), (-0.4116, 4.554, 0.1512), (-0.536, 4.706, 0.1512), (-0.6875, 4.83, 0.1512), (-0.8604, 4.922, 0.1512), (-1.048, 4.979, 0.1512), (-1.243, 4.852, 0.1485), (-1.41, 4.835, 0.1485), (-1.57, 4.787, 0.1485), (-1.717, 4.708, 0.1485), (-1.846, 4.602, 0.1485), (-1.952, 4.473, 0.1485), (-2.031, 4.325, 0.1485), (-2.08, 4.165, 0.1485), (-2.096, 3.999, 0.1485), (-2.08, 3.832, 0.1485), (-2.031, 3.672, 0.1485), (-1.952, 3.525, 0.1485), (-1.846, 3.395, 0.1485), (-1.717, 3.289, 0.1485), (-1.57, 3.211, 0.1485), (-1.41, 3.162, 0.1485), (-1.243, 3.146, 0.1485), (-1.077, 3.162, 0.1485), (-0.9167, 3.211, 0.1485), (-0.7692, 3.289, 0.1485), (-0.6399, 3.395, 0.1485), (-0.5338, 3.525, 0.1485), (-0.455, 3.672, 0.1485), (-0.4065, 3.832, 0.1485), (-0.3901, 3.999, 0.1485), (-0.4065, 4.165, 0.1485), (-0.455, 4.325, 0.1485), (-0.5338, 4.473, 0.1485), (-0.6399, 4.602, 0.1485), (-0.7692, 4.708, 0.1485), (-0.9167, 4.787, 0.1485), (-1.077, 4.835, 0.1485), (-1.243, 4.696, 0.1655), (-1.379, 4.683, 0.1655), (-1.51, 4.643, 0.1655), (-1.631, 4.578, 0.1655), (-1.736, 4.492, 0.1655), (-1.823, 4.386, 0.1655), (-1.887, 4.265, 0.1655), (-1.927, 4.135, 0.1655), (-1.94, 3.999, 0.1655), (-1.927, 3.863, 0.1655), (-1.887, 3.732, 0.1655), (-1.823, 3.611, 0.1655), (-1.736, 3.506, 0.1655), (-1.631, 3.419, 0.1655), (-1.51, 3.354, 0.1655), (-1.379, 3.315, 0.1655), (-1.243, 3.301, 0.1655), (-1.107, 3.315, 0.1655), (-0.9762, 3.354, 0.1655), (-0.8557, 3.419, 0.1655), (-0.75, 3.506, 0.1655), (-0.6633, 3.611, 0.1655), (-0.5988, 3.732, 0.1655), (-0.5592, 3.863, 0.1655), (-0.5458, 3.999, 0.1655), (-0.5592, 4.135, 0.1655), (-0.5988, 4.265, 0.1655), (-0.6633, 4.386, 0.1655), (-0.75, 4.492, 0.1655), (-0.8557, 4.578, 0.1655), (-0.9762, 4.643, 0.1655), (-1.107, 4.683, 0.1655), (-1.243, 4.4, 0.1842), (-1.321, 4.393, 0.1842), (-1.397, 4.37, 0.1842), (-1.466, 4.333, 0.1842), (-1.527, 4.283, 0.1842), (-1.577, 4.222, 0.1842), (-1.614, 4.152, 0.1842), (-1.637, 4.077, 0.1842), (-1.645, 3.999, 0.1842), (-1.637, 3.92, 0.1842), (-1.614, 3.845, 0.1842), (-1.577, 3.775, 0.1842), (-1.527, 3.715, 0.1842), (-1.466, 3.665, 0.1842), (-1.397, 3.627, 0.1842), (-1.321, 3.605, 0.1842), (-1.243, 3.597, 0.1842), (-1.165, 3.605, 0.1842), (-1.089, 3.627, 0.1842), (-1.02, 3.665, 0.1842), (-0.9591, 3.715, 0.1842), (-0.9091, 3.775, 0.1842), (-0.872, 3.845, 0.1842), (-0.8491, 3.92, 0.1842), (-0.8414, 3.999, 0.1842), (-0.8491, 4.077, 0.1842), (-0.872, 4.152, 0.1842), (-0.9091, 4.222, 0.1842), (-0.9591, 4.283, 0.1842), (-1.02, 4.333, 0.1842), (-1.089, 4.37, 0.1842), (-1.165, 4.393, 0.1842), (-1.243, 4.215, 0.1924), (-1.285, 4.211, 0.1924), (-1.326, 4.199, 0.1924), (-1.364, 4.179, 0.1924), (-1.396, 4.152, 0.1924), (-1.423, 4.119, 0.1924), (-1.443, 4.082, 0.1924), (-1.456, 4.041, 0.1924), (-1.46, 3.999, 0.1924), (-1.456, 3.956, 0.1924), (-1.443, 3.916, 0.1924), (-1.423, 3.878, 0.1924), (-1.396, 3.845, 0.1924), (-1.364, 3.818, 0.1924), (-1.326, 3.798, 0.1924), (-1.285, 3.786, 0.1924), (-1.243, 3.782, 0.1924), (-1.201, 3.786, 0.1924), (-1.16, 3.798, 0.1924), (-1.123, 3.818, 0.1924), (-1.09, 3.845, 0.1924), (-1.063, 3.878, 0.1924), (-1.043, 3.916, 0.1924), (-1.03, 3.956, 0.1924), (-1.026, 3.999, 0.1924), (-1.03, 4.041, 0.1924), (-1.043, 4.082, 0.1924), (-1.063, 4.119, 0.1924), (-1.09, 4.152, 0.1924), (-1.123, 4.179, 0.1924), (-1.16, 4.199, 0.1924), (-1.201, 4.211, 0.1924)], [], [(23, 24, 56, 55), (10, 11, 43, 42), (24, 25, 57, 56), (11, 12, 44, 43), (25, 26, 58, 57), (12, 13, 45, 44), (26, 27, 59, 58), (13, 14, 46, 45), (0, 1, 33, 32), (27, 28, 60, 59), (14, 15, 47, 46), (1, 2, 34, 33), (28, 29, 61, 60), (15, 16, 48, 47), (2, 3, 35, 34), (29, 30, 62, 61), (16, 17, 49, 48), (3, 4, 36, 35), (30, 31, 63, 62), (17, 18, 50, 49), (4, 5, 37, 36), (31, 0, 32, 63), (18, 19, 51, 50), (5, 6, 38, 37), (19, 20, 52, 51), (6, 7, 39, 38), (20, 21, 53, 52), (7, 8, 40, 39), (21, 22, 54, 53), (8, 9, 41, 40), (22, 23, 55, 54), (9, 10, 42, 41), (36, 37, 69, 68), (63, 32, 64, 95), (50, 51, 83, 82), (37, 38, 70, 69), (51, 52, 84, 83), (38, 39, 71, 70), (52, 53, 85, 84), (39, 40, 72, 71), (53, 54, 86, 85), (40, 41, 73, 72), (54, 55, 87, 86), (41, 42, 74, 73), (55, 56, 88, 87), (42, 43, 75, 74), (56, 57, 89, 88), (43, 44, 76, 75), (57, 58, 90, 89), (44, 45, 77, 76), (58, 59, 91, 90), (45, 46, 78, 77), (32, 33, 65, 64), (59, 60, 92, 91), (46, 47, 79, 78), (33, 34, 66, 65), (60, 61, 93, 92), (47, 48, 80, 79), (34, 35, 67, 66), (61, 62, 94, 93), (48, 49, 81, 80), (35, 36, 68, 67), (62, 63, 95, 94), (49, 50, 82, 81), (71, 72, 104, 103), (85, 86, 118, 117), (72, 73, 105, 104), (86, 87, 119, 118), (73, 74, 106, 105), (87, 88, 120, 119), (74, 75, 107, 106), (88, 89, 121, 120), (75, 76, 108, 107), (89, 90, 122, 121), (76, 77, 109, 108), (90, 91, 123, 122), (77, 78, 110, 109), (64, 65, 97, 96), (91, 92, 124, 123), (78, 79, 111, 110), (65, 66, 98, 97), (92, 93, 125, 124), (79, 80, 112, 111), (66, 67, 99, 98), (93, 94, 126, 125), (80, 81, 113, 112), (67, 68, 100, 99), (94, 95, 127, 126), (81, 82, 114, 113), (68, 69, 101, 100), (95, 64, 96, 127), (82, 83, 115, 114), (69, 70, 102, 101), (83, 84, 116, 115), (70, 71, 103, 102), (84, 85, 117, 116), (106, 107, 139, 138), (120, 121, 153, 152), (107, 108, 140, 139), (121, 122, 154, 153), (108, 109, 141, 140), (122, 123, 155, 154), (109, 110, 142, 141), (96, 97, 129, 128), (123, 124, 156, 155), (110, 111, 143, 142), (97, 98, 130, 129), (124, 125, 157, 156), (111, 112, 144, 143), (98, 99, 131, 130), (125, 126, 158, 157), (112, 113, 145, 144), (99, 100, 132, 131), (126, 127, 159, 158), (113, 114, 146, 145), (100, 101, 133, 132), (127, 96, 128, 159), (114, 115, 147, 146), (101, 102, 134, 133), (115, 116, 148, 147), (102, 103, 135, 134), (116, 117, 149, 148), (103, 104, 136, 135), (117, 118, 150, 149), (104, 105, 137, 136), (118, 119, 151, 150), (105, 106, 138, 137), (119, 120, 152, 151), (141, 142, 174, 173), (128, 129, 161, 160), (155, 156, 188, 187), (142, 143, 175, 174), (129, 130, 162, 161), (156, 157, 189, 188), (143, 144, 176, 175), (130, 131, 163, 162), (157, 158, 190, 189), (144, 145, 177, 176), (131, 132, 164, 163), (158, 159, 191, 190), (145, 146, 178, 177), (132, 133, 165, 164), (159, 128, 160, 191), (146, 147, 179, 178), (133, 134, 166, 165), (147, 148, 180, 179), (134, 135, 167, 166), (148, 149, 181, 180), (135, 136, 168, 167), (149, 150, 182, 181), (136, 137, 169, 168), (150, 151, 183, 182), (137, 138, 170, 169), (151, 152, 184, 183), (138, 139, 171, 170), (152, 153, 185, 184), (139, 140, 172, 171), (153, 154, 186, 185), (140, 141, 173, 172), (154, 155, 187, 186), (176, 177, 209, 208), (163, 164, 196, 195), (190, 191, 223, 222), (177, 178, 210, 209), (164, 165, 197, 196), (191, 160, 192, 223), (178, 179, 211, 210), (165, 166, 198, 197), (179, 180, 212, 211), (166, 167, 199, 198), (180, 181, 213, 212), (167, 168, 200, 199), (181, 182, 214, 213), (168, 169, 201, 200), (182, 183, 215, 214), (169, 170, 202, 201), (183, 184, 216, 215), (170, 171, 203, 202), (184, 185, 217, 216), (171, 172, 204, 203), (185, 186, 218, 217), (172, 173, 205, 204), (186, 187, 219, 218), (173, 174, 206, 205), (160, 161, 193, 192), (187, 188, 220, 219), (174, 175, 207, 206), (161, 162, 194, 193), (188, 189, 221, 220), (175, 176, 208, 207), (162, 163, 195, 194), (189, 190, 222, 221), (193, 194, 195, 196, 197, 198, 199, 200, 201, 202, 203, 204, 205, 206, 207, 208, 209, 210, 211, 212, 213, 214, 215, 216, 217, 218, 219, 220, 221, 222, 223, 192)])
_uv = me_circle_001.uv_layers.new(name='UVMap')
_uv.uv.foreach_set('vector', [0.0, 0.0, 0.0, 0.0, 0.0, 0.0, 0.0, 0.0, 0.0, 0.0, 0.0, 0.0, 0.0, 0.0, 0.0, 0.0, 0.0, 0.0, 0.0, 0.0, 0.0, 0.0, 0.0, 0.0, 0.0, 0.0, 0.0, 0.0, 0.0, 0.0, 0.0, 0.0, 0.0, 0.0, 0.0, 0.0, 0.0, 0.0, 0.0, 0.0, 0.0, 0.0, 0.0, 0.0, 0.0, 0.0, 0.0, 0.0, 0.0, 0.0, 0.0, 0.0, 0.0, 0.0, 0.0, 0.0, 0.0, 0.0, 0.0, 0.0, 0.0, 0.0, 0.0, 0.0, 0.0, 0.0, 0.0, 0.0, 0.0, 0.0, 0.0, 0.0, 0.0, 0.0, 0.0, 0.0, 0.0, 0.0, 0.0, 0.0, 0.0, 0.0, 0.0, 0.0, 0.0, 0.0, 0.0, 0.0, 0.0, 0.0, 0.0, 0.0, 0.0, 0.0, 0.0, 0.0, 0.0, 0.0, 0.0, 0.0, 0.0, 0.0, 0.0, 0.0, 0.0, 0.0, 0.0, 0.0, 0.0, 0.0, 0.0, 0.0, 0.0, 0.0, 0.0, 0.0, 0.0, 0.0, 0.0, 0.0, 0.0, 0.0, 0.0, 0.0, 0.0, 0.0, 0.0, 0.0, 0.0, 0.0, 0.0, 0.0, 0.0, 0.0, 0.0, 0.0, 0.0, 0.0, 0.0, 0.0, 0.0, 0.0, 0.0, 0.0, 0.0, 0.0, 0.0, 0.0, 0.0, 0.0, 0.0, 0.0, 0.0, 0.0, 0.0, 0.0, 0.0, 0.0, 0.0, 0.0, 0.0, 0.0, 0.0, 0.0, 0.0, 0.0, 0.0, 0.0, 0.0, 0.0, 0.0, 0.0, 0.0, 0.0, 0.0, 0.0, 0.0, 0.0, 0.0, 0.0, 0.0, 0.0, 0.0, 0.0, 0.0, 0.0, 0.0, 0.0, 0.0, 0.0, 0.0, 0.0, 0.0, 0.0, 0.0, 0.0, 0.0, 0.0, 0.0, 0.0, 0.0, 0.0, 0.0, 0.0, 0.0, 0.0, 0.0, 0.0, 0.0, 0.0, 0.0, 0.0, 0.0, 0.0, 0.0, 0.0, 0.0, 0.0, 0.0, 0.0, 0.0, 0.0, 0.0, 0.0, 0.0, 0.0, 0.0, 0.0, 0.0, 0.0, 0.0, 0.0, 0.0, 0.0, 0.0, 0.0, 0.0, 0.0, 0.0, 0.0, 0.0, 0.0, 0.0, 0.0, 0.0, 0.0, 0.0, 0.0, 0.0, 0.0, 0.0, 0.0, 0.0, 0.0, 0.0, 0.0, 0.0, 0.0, 0.0, 0.0, 0.0, 0.0, 0.0, 0.0, 0.0, 0.0, 0.0, 0.0, 0.0, 0.0, 0.0, 0.0, 0.0, 0.0, 0.0, 0.0, 0.0, 0.0, 0.0, 0.0, 0.0, 0.0, 0.0, 0.0, 0.0, 0.0, 0.0, 0.0, 0.0, 0.0, 0.0, 0.0, 0.0, 0.0, 0.0, 0.0, 0.0, 0.0, 0.0, 0.0, 0.0, 0.0, 0.0, 0.0, 0.0, 0.0, 0.0, 0.0, 0.0, 0.0, 0.0, 0.0, 0.0, 0.0, 0.0, 0.0, 0.0, 0.0, 0.0, 0.0, 0.0, 0.0, 0.0, 0.0, 0.0, 0.0, 0.0, 0.0, 0.0, 0.0, 0.0, 0.0, 0.0, 0.0, 0.0, 0.0, 0.0, 0.0, 0.0, 0.0, 0.0, 0.0, 0.0, 0.0, 0.0, 0.0, 0.0, 0.0, 0.0, 0.0, 0.0, 0.0, 0.0, 0.0, 0.0, 0.0, 0.0, 0.0, 0.0, 0.0, 0.0, 0.0, 0.0, 0.0, 0.0, 0.0, 0.0, 0.0, 0.0, 0.0, 0.0, 0.0, 0.0, 0.0, 0.0, 0.0, 0.0, 0.0, 0.0, 0.0, 0.0, 0.0, 0.0, 0.0, 0.0, 0.0, 0.0, 0.0, 0.0, 0.0, 0.0, 0.0, 0.0, 0.0, 0.0, 0.0, 0.0, 0.0, 0.0, 0.0, 0.0, 0.0, 0.0, 0.0, 0.0, 0.0, 0.0, 0.0, 0.0, 0.0, 0.0, 0.0, 0.0, 0.0, 0.0, 0.0, 0.0, 0.0, 0.0, 0.0, 0.0, 0.0, 0.0, 0.0, 0.0, 0.0, 0.0, 0.0, 0.0, 0.0, 0.0, 0.0, 0.0, 0.0, 0.0, 0.0, 0.0, 0.0, 0.0, 0.0, 0.0, 0.0, 0.0, 0.0, 0.0, 0.0, 0.0, 0.0, 0.0, 0.0, 0.0, 0.0, 0.0, 0.0, 0.0, 0.0, 0.0, 0.0, 0.0, 0.0, 0.0, 0.0, 0.0, 0.0, 0.0, 0.0, 0.0, 0.0, 0.0, 0.0, 0.0, 0.0, 0.0, 0.0, 0.0, 0.0, 0.0, 0.0, 0.0, 0.0, 0.0, 0.0, 0.0, 0.0, 0.0, 0.0, 0.0, 0.0, 0.0, 0.0, 0.0, 0.0, 0.0, 0.0, 0.0, 0.0, 0.0, 0.0, 0.0, 0.0, 0.0, 0.0, 0.0, 0.0, 0.0, 0.0, 0.0, 0.0, 0.0, 0.0, 0.0, 0.0, 0.0, 0.0, 0.0, 0.0, 0.0, 0.0, 0.0, 0.0, 0.0, 0.0, 0.0, 0.0, 0.0, 0.0, 0.0, 0.0, 0.0, 0.0, 0.0, 0.0, 0.0, 0.0, 0.0, 0.0, 0.0, 0.0, 0.0, 0.0, 0.0, 0.0, 0.0, 0.0, 0.0, 0.0, 0.0, 0.0, 0.0, 0.0, 0.0, 0.0, 0.0, 0.0, 0.0, 0.0, 0.0, 0.0, 0.0, 0.0, 0.0, 0.0, 0.0, 0.0, 0.0, 0.0, 0.0, 0.0, 0.0, 0.0, 0.0, 0.0, 0.0, 0.0, 0.0, 0.0, 0.0, 0.0, 0.0, 0.0, 0.0, 0.0, 0.0, 0.0, 0.0, 0.0, 0.0, 0.0, 0.0, 0.0, 0.0, 0.0, 0.0, 0.0, 0.0, 0.0, 0.0, 0.0, 0.0, 0.0, 0.0, 0.0, 0.0, 0.0, 0.0, 0.0, 0.0, 0.0, 0.0, 0.0, 0.0, 0.0, 0.0, 0.0, 0.0, 0.0, 0.0, 0.0, 0.0, 0.0, 0.0, 0.0, 0.0, 0.0, 0.0, 0.0, 0.0, 0.0, 0.0, 0.0, 0.0, 0.0, 0.0, 0.0, 0.0, 0.0, 0.0, 0.0, 0.0, 0.0, 0.0, 0.0, 0.0, 0.0, 0.0, 0.0, 0.0, 0.0, 0.0, 0.0, 0.0, 0.0, 0.0, 0.0, 0.0, 0.0, 0.0, 0.0, 0.0, 0.0, 0.0, 0.0, 0.0, 0.0, 0.0, 0.0, 0.0, 0.0, 0.0, 0.0, 0.0, 0.0, 0.0, 0.0, 0.0, 0.0, 0.0, 0.0, 0.0, 0.0, 0.0, 0.0, 0.0, 0.0, 0.0, 0.0, 0.0, 0.0, 0.0, 0.0, 0.0, 0.0, 0.0, 0.0, 0.0, 0.0, 0.0, 0.0, 0.0, 0.0, 0.0, 0.0, 0.0, 0.0, 0.0, 0.0, 0.0, 0.0, 0.0, 0.0, 0.0, 0.0, 0.0, 0.0, 0.0, 0.0, 0.0, 0.0, 0.0, 0.0, 0.0, 0.0, 0.0, 0.0, 0.0, 0.0, 0.0, 0.0, 0.0, 0.0, 0.0, 0.0, 0.0, 0.0, 0.0, 0.0, 0.0, 0.0, 0.0, 0.0, 0.0, 0.0, 0.0, 0.0, 0.0, 0.0, 0.0, 0.0, 0.0, 0.0, 0.0, 0.0, 0.0, 0.0, 0.0, 0.0, 0.0, 0.0, 0.0, 0.0, 0.0, 0.0, 0.0, 0.0, 0.0, 0.0, 0.0, 0.0, 0.0, 0.0, 0.0, 0.0, 0.0, 0.0, 0.0, 0.0, 0.0, 0.0, 0.0, 0.0, 0.0, 0.0, 0.0, 0.0, 0.0, 0.0, 0.0, 0.0, 0.0, 0.0, 0.0, 0.0, 0.0, 0.0, 0.0, 0.0, 0.0, 0.0, 0.0, 0.0, 0.0, 0.0, 0.0, 0.0, 0.0, 0.0, 0.0, 0.0, 0.0, 0.0, 0.0, 0.0, 0.0, 0.0, 0.0, 0.0, 0.0, 0.0, 0.0, 0.0, 0.0, 0.0, 0.0, 0.0, 0.0, 0.0, 0.0, 0.0, 0.0, 0.0, 0.0, 0.0, 0.0, 0.0, 0.0, 0.0, 0.0, 0.0, 0.0, 0.0, 0.0, 0.0, 0.0, 0.0, 0.0, 0.0, 0.0, 0.0, 0.0, 0.0, 0.0, 0.0, 0.0, 0.0, 0.0, 0.0, 0.0, 0.0, 0.0, 0.0, 0.0, 0.0, 0.0, 0.0, 0.0, 0.0, 0.0, 0.0, 0.0, 0.0, 0.0, 0.0, 0.0, 0.0, 0.0, 0.0, 0.0, 0.0, 0.0, 0.0, 0.0, 0.0, 0.0, 0.0, 0.0, 0.0, 0.0, 0.0, 0.0, 0.0, 0.0, 0.0, 0.0, 0.0, 0.0, 0.0, 0.0, 0.0, 0.0, 0.0, 0.0, 0.0, 0.0, 0.0, 0.0, 0.0, 0.0, 0.0, 0.0, 0.0, 0.0, 0.0, 0.0, 0.0, 0.0, 0.0, 0.0, 0.0, 0.0, 0.0, 0.0, 0.0, 0.0, 0.0, 0.0, 0.0, 0.0, 0.0, 0.0, 0.0, 0.0, 0.0, 0.0, 0.0, 0.0, 0.0, 0.0, 0.0, 0.0, 0.0, 0.0, 0.0, 0.0, 0.0, 0.0, 0.0, 0.0, 0.0, 0.0, 0.0, 0.0, 0.0, 0.0, 0.0, 0.0, 0.0, 0.0, 0.0, 0.0, 0.0, 0.0, 0.0, 0.0, 0.0, 0.0, 0.0, 0.0, 0.0, 0.0, 0.0, 0.0, 0.0, 0.0, 0.0, 0.0, 0.0, 0.0, 0.0, 0.0, 0.0, 0.0, 0.0, 0.0, 0.0, 0.0, 0.0, 0.0, 0.0, 0.0, 0.0, 0.0, 0.0, 0.0, 0.0, 0.0, 0.0, 0.0, 0.0, 0.0, 0.0, 0.0, 0.0, 0.0, 0.0, 0.0, 0.0, 0.0, 0.0, 0.0, 0.0, 0.0, 0.0, 0.0, 0.0, 0.0, 0.0, 0.0, 0.0, 0.0, 0.0, 0.0, 0.0, 0.0, 0.0, 0.0, 0.0, 0.0, 0.0, 0.0, 0.0, 0.0, 0.0, 0.0, 0.0, 0.0, 0.0, 0.0, 0.0, 0.0, 0.0, 0.0, 0.0, 0.0, 0.0, 0.0, 0.0, 0.0, 0.0, 0.0, 0.0, 0.0, 0.0, 0.0, 0.0, 0.0, 0.0, 0.0, 0.0, 0.0, 0.0, 0.0, 0.0, 0.0, 0.0, 0.0, 0.0, 0.0, 0.0, 0.0, 0.0, 0.0, 0.0, 0.0, 0.0, 0.0, 0.0, 0.0, 0.0, 0.0, 0.0, 0.0, 0.0, 0.0, 0.0, 0.0, 0.0, 0.0, 0.0, 0.0, 0.0, 0.0, 0.0, 0.0, 0.0, 0.0, 0.0, 0.0, 0.0, 0.0, 0.0, 0.0, 0.0, 0.0, 0.0, 0.0, 0.0, 0.0, 0.0, 0.0, 0.0, 0.0, 0.0, 0.0, 0.0, 0.0, 0.0, 0.0, 0.0, 0.0, 0.0, 0.0, 0.0, 0.0, 0.0, 0.0, 0.0, 0.0, 0.0, 0.0, 0.0, 0.0, 0.0, 0.0, 0.0, 0.0, 0.0, 0.0, 0.0, 0.0, 0.0, 0.0, 0.0, 0.0, 0.0, 0.0, 0.0, 0.0, 0.0, 0.0, 0.0, 0.0, 0.0, 0.0, 0.0, 0.0, 0.0, 0.0, 0.0, 0.0, 0.0, 0.0, 0.0, 0.0, 0.0, 0.0, 0.0, 0.0, 0.0, 0.0, 0.0, 0.0, 0.0, 0.0, 0.0, 0.0, 0.0, 0.0, 0.0, 0.0, 0.0, 0.0, 0.0, 0.0, 0.0, 0.0, 0.0, 0.0, 0.0, 0.0, 0.0, 0.0, 0.0, 0.0, 0.0, 0.0, 0.0, 0.0, 0.0, 0.0, 0.0, 0.0, 0.0, 0.0, 0.0, 0.0, 0.0, 0.0, 0.0, 0.0, 0.0, 0.0, 0.0, 0.0, 0.0, 0.0, 0.0, 0.0, 0.0, 0.0, 0.0, 0.0, 0.0, 0.0, 0.0, 0.0, 0.0, 0.0, 0.0, 0.0, 0.0, 0.0, 0.0, 0.0, 0.0, 0.0, 0.0, 0.0, 0.0, 0.0, 0.0, 0.0, 0.0, 0.0, 0.0, 0.0, 0.0, 0.0, 0.0, 0.0, 0.0, 0.0, 0.0, 0.0, 0.0, 0.0, 0.0, 0.0, 0.0, 0.0, 0.0, 0.0, 0.0, 0.0, 0.0, 0.0, 0.0, 0.0, 0.0, 0.0, 0.0, 0.0, 0.0, 0.0, 0.0, 0.0, 0.0, 0.0, 0.0, 0.0, 0.0, 0.0, 0.0, 0.0, 0.0, 0.0, 0.0, 0.0, 0.0, 0.0, 0.0, 0.0, 0.0, 0.0, 0.0, 0.0, 0.0, 0.0, 0.0, 0.0, 0.0, 0.0, 0.0, 0.0, 0.0, 0.0, 0.0, 0.0, 0.0, 0.0, 0.0, 0.0, 0.0, 0.0, 0.0, 0.0, 0.0, 0.0, 0.0, 0.0, 0.0, 0.0, 0.0, 0.0, 0.0, 0.0, 0.0, 0.0, 0.0, 0.0, 0.0, 0.0, 0.0, 0.0, 0.0, 0.0, 0.0, 0.0, 0.0, 0.0, 0.0, 0.0, 0.0, 0.0, 0.0, 0.0, 0.0, 0.0, 0.0, 0.0, 0.0, 0.0, 0.0, 0.0, 0.0, 0.0, 0.0, 0.0, 0.0, 0.0, 0.0, 0.0, 0.0, 0.0, 0.0, 0.0, 0.0, 0.0, 0.0, 0.0, 0.0, 0.0, 0.0, 0.0, 0.0, 0.0, 0.0, 0.0, 0.0, 0.0, 0.0, 0.0, 0.0, 0.0, 0.0, 0.0, 0.0, 0.0, 0.0, 0.0, 0.0, 0.0, 0.0, 0.0, 0.0, 0.0, 0.0, 0.0, 0.0, 0.0, 0.0, 0.0, 0.0, 0.0, 0.0, 0.0, 0.0, 0.0, 0.0, 0.0, 0.0, 0.0, 0.0, 0.0, 0.0, 0.0, 0.0, 0.0, 0.0, 0.0, 0.0, 0.0, 0.0, 0.0, 0.0, 0.0, 0.0, 0.0, 0.0, 0.0, 0.0, 0.0, 0.0, 0.0, 0.0, 0.0, 0.0, 0.0, 0.0, 0.0, 0.0, 0.0, 0.0, 0.0, 0.0, 0.0, 0.0, 0.0, 0.0, 0.0, 0.0, 0.0, 0.0, 0.0, 0.0, 0.0, 0.0, 0.0, 0.0, 0.0, 0.0, 0.0, 0.0, 0.0, 0.0, 0.0, 0.0, 0.0, 0.0, 0.0, 0.0, 0.0, 0.0, 0.0, 0.0, 0.0, 0.0, 0.0, 0.0, 0.0, 0.0, 0.0, 0.0, 0.0, 0.0, 0.0, 0.0, 0.0, 0.0, 0.0, 0.0, 0.0, 0.0, 0.0, 0.0, 0.0, 0.0, 0.0, 0.0, 0.0, 0.0, 0.0, 0.0, 0.0, 0.0, 0.0, 0.0, 0.0, 0.0, 0.0, 0.0, 0.0, 0.0, 0.0, 0.0, 0.0, 0.0, 0.0, 0.0, 0.0, 0.0, 0.0, 0.0, 0.0, 0.0, 0.0, 0.0, 0.0, 0.0, 0.0, 0.0, 0.0, 0.0, 0.0, 0.0, 0.0, 0.0, 0.0, 0.0, 0.0, 0.0, 0.0, 0.0, 0.0, 0.0, 0.0, 0.0, 0.0, 0.0, 0.0, 0.0, 0.0, 0.0, 0.0, 0.0, 0.0, 0.0, 0.0, 0.0, 0.0, 0.0, 0.0, 0.0, 0.0, 0.0, 0.0, 0.0, 0.0, 0.0, 0.0, 0.0, 0.0, 0.0, 0.0, 0.0, 0.0, 0.0, 0.0, 0.0, 0.0, 0.0, 0.0, 0.0, 0.0, 0.0, 0.0, 0.0, 0.0, 0.0, 0.0, 0.0, 0.0, 0.0, 0.0, 0.0, 0.0, 0.0, 0.0, 0.0, 0.0, 0.0])
me_circle_001.use_remesh_fix_poles = True
me_circle_001.use_remesh_preserve_attributes = False
me_circle_001.use_mirror_vertex_groups = False
me_circle_001.update()
me_plane_007 = bpy.data.meshes.new('Plane.007')
me_plane_007.from_pydata([(0.008097, 2.325, 0.0), (0.008097, 4.325, 0.0), (0.008097, 2.325, 0.36), (0.008097, 4.325, 0.36), (-1.992, 2.742, 0.0), (-1.575, 2.325, 1.421e-14), (-1.575, 4.325, 0.0), (-1.992, 3.908, 0.0), (-1.575, 2.325, 0.36), (-1.992, 2.742, 0.36), (-1.992, 3.908, 0.36), (-1.575, 4.325, 0.36)], [], [(0, 5, 8, 2), (1, 0, 2, 3), (4, 5, 0, 1, 6, 7), (6, 1, 3, 11), (8, 5, 4, 9), (6, 11, 10, 7), (4, 7, 10, 9)])
_uv = me_plane_007.uv_layers.new(name='UVMap')
_uv.uv.foreach_set('vector', [1.0, 0.0, 0.2085, 0.0, 0.2085, 0.0, 1.0, 0.0, 1.0, 1.0, 1.0, 0.0, 1.0, 0.0, 1.0, 1.0, 0.0, 0.2085, 0.2085, 0.0, 1.0, 0.0, 1.0, 1.0, 0.2085, 1.0, 0.0, 0.7915, 0.2085, 1.0, 1.0, 1.0, 1.0, 1.0, 0.2085, 1.0, 0.2085, 0.0, 0.2085, 0.0, 0.0, 0.2085, 0.0, 0.2085, 0.2085, 1.0, 0.2085, 1.0, 0.0, 0.7915, 0.0, 0.7915, 0.0, 0.2085, 0.0, 0.7915, 0.0, 0.7915, 0.0, 0.2085])
me_plane_007.use_remesh_fix_poles = True
me_plane_007.use_remesh_preserve_attributes = False
me_plane_007.use_mirror_vertex_groups = False
me_plane_007.update()
me_plane_008 = bpy.data.meshes.new('Plane.008')
me_plane_008.from_pydata([(0.008097, 2.325, 0.0), (0.008097, 4.325, 0.0), (0.008097, 2.325, 0.36), (0.008097, 4.325, 0.36), (-1.992, 2.742, 0.0), (-1.575, 2.325, 1.421e-14), (-1.575, 4.325, 0.0), (-1.992, 3.908, 0.0), (-1.575, 2.325, 0.36), (-1.992, 2.742, 0.36), (-1.992, 3.908, 0.36), (-1.575, 4.325, 0.36)], [], [(0, 5, 8, 2), (1, 0, 2, 3), (4, 5, 0, 1, 6, 7), (6, 1, 3, 11), (8, 5, 4, 9), (6, 11, 10, 7), (4, 7, 10, 9)])
_uv = me_plane_008.uv_layers.new(name='UVMap')
_uv.uv.foreach_set('vector', [1.0, 0.0, 0.2085, 0.0, 0.2085, 0.0, 1.0, 0.0, 1.0, 1.0, 1.0, 0.0, 1.0, 0.0, 1.0, 1.0, 0.0, 0.2085, 0.2085, 0.0, 1.0, 0.0, 1.0, 1.0, 0.2085, 1.0, 0.0, 0.7915, 0.2085, 1.0, 1.0, 1.0, 1.0, 1.0, 0.2085, 1.0, 0.2085, 0.0, 0.2085, 0.0, 0.0, 0.2085, 0.0, 0.2085, 0.2085, 1.0, 0.2085, 1.0, 0.0, 0.7915, 0.0, 0.7915, 0.0, 0.2085, 0.0, 0.7915, 0.0, 0.7915, 0.0, 0.2085])
me_plane_008.use_remesh_fix_poles = True
me_plane_008.use_remesh_preserve_attributes = False
me_plane_008.use_mirror_vertex_groups = False
me_plane_008.update()
me_plane_004 = bpy.data.meshes.new('Plane.004')
me_plane_004.from_pydata([(-1.0, -2.244, -0.6469), (1.0, -2.244, -0.6469), (-1.0, -0.2441, -0.6469), (1.0, -0.2441, -0.6469), (-1.0, -0.2441, 0.6469), (-1.0, -2.244, 0.6469), (1.0, -2.244, 0.6469), (1.0, -0.2441, 0.6469), (1.0, 2.488, -0.6469), (-1.0, 2.488, -0.6469), (1.0, 2.488, 0.6469), (-1.0, 2.488, 0.6469)], [], [(0, 2, 3, 1), (5, 6, 7, 4), (3, 2, 9, 8), (0, 1, 6, 5), (1, 3, 7, 6), (2, 0, 5, 4), (8, 9, 11, 10), (2, 4, 11, 9), (7, 3, 8, 10), (4, 7, 10, 11)])
_uv = me_plane_004.uv_layers.new(name='UVMap')
_uv.uv.foreach_set('vector', [0.0, 0.0, 0.0, 1.0, 1.0, 1.0, 1.0, 0.0, 0.0, 0.0, 1.0, 0.0, 1.0, 1.0, 0.0, 1.0, 1.0, 1.0, 0.0, 1.0, 0.0, 1.0, 1.0, 1.0, 0.0, 0.0, 1.0, 0.0, 1.0, 0.0, 0.0, 0.0, 1.0, 0.0, 1.0, 1.0, 1.0, 1.0, 1.0, 0.0, 0.0, 1.0, 0.0, 0.0, 0.0, 0.0, 0.0, 1.0, 1.0, 1.0, 0.0, 1.0, 0.0, 1.0, 1.0, 1.0, 0.0, 1.0, 0.0, 1.0, 0.0, 1.0, 0.0, 1.0, 1.0, 1.0, 1.0, 1.0, 1.0, 1.0, 1.0, 1.0, 0.0, 1.0, 1.0, 1.0, 1.0, 1.0, 0.0, 1.0])
me_plane_004.use_remesh_fix_poles = True
me_plane_004.use_remesh_preserve_attributes = False
me_plane_004.use_mirror_vertex_groups = False
me_plane_004.update()
me_plane_005 = bpy.data.meshes.new('Plane.005')
me_plane_005.from_pydata([(-1.0, -2.244, -0.6469), (1.0, -2.244, -0.6469), (-1.0, -0.2441, -0.6469), (1.0, -0.2441, -0.6469), (-1.0, -0.2441, 0.6469), (-1.0, -2.244, 0.6469), (1.0, -2.244, 0.6469), (1.0, -0.2441, 0.6469), (1.0, 2.488, -0.6469), (-1.0, 2.488, -0.6469), (1.0, 2.488, 0.6469), (-1.0, 2.488, 0.6469)], [], [(0, 2, 3, 1), (5, 6, 7, 4), (3, 2, 9, 8), (0, 1, 6, 5), (1, 3, 7, 6), (2, 0, 5, 4), (8, 9, 11, 10), (2, 4, 11, 9), (7, 3, 8, 10), (4, 7, 10, 11)])
_uv = me_plane_005.uv_layers.new(name='UVMap')
_uv.uv.foreach_set('vector', [0.0, 0.0, 0.0, 1.0, 1.0, 1.0, 1.0, 0.0, 0.0, 0.0, 1.0, 0.0, 1.0, 1.0, 0.0, 1.0, 1.0, 1.0, 0.0, 1.0, 0.0, 1.0, 1.0, 1.0, 0.0, 0.0, 1.0, 0.0, 1.0, 0.0, 0.0, 0.0, 1.0, 0.0, 1.0, 1.0, 1.0, 1.0, 1.0, 0.0, 0.0, 1.0, 0.0, 0.0, 0.0, 0.0, 0.0, 1.0, 1.0, 1.0, 0.0, 1.0, 0.0, 1.0, 1.0, 1.0, 0.0, 1.0, 0.0, 1.0, 0.0, 1.0, 0.0, 1.0, 1.0, 1.0, 1.0, 1.0, 1.0, 1.0, 1.0, 1.0, 0.0, 1.0, 1.0, 1.0, 1.0, 1.0, 0.0, 1.0])
me_plane_005.use_remesh_fix_poles = True
me_plane_005.use_remesh_preserve_attributes = False
me_plane_005.use_mirror_vertex_groups = False
me_plane_005.update()
me_plane_006 = bpy.data.meshes.new('Plane.006')
me_plane_006.from_pydata([(-1.0, -2.244, -0.6469), (1.0, -2.244, -0.6469), (-1.0, -2.244, 0.6135), (1.0, -2.244, 0.6135), (1.0, 2.488, -0.6469), (-1.0, 2.488, -0.6469), (1.0, 2.488, 0.182), (-1.0, 2.488, 0.182)], [], [(6, 3, 1, 4), (0, 1, 3, 2), (4, 5, 7, 6), (5, 0, 2, 7), (2, 3, 6, 7)])
_uv = me_plane_006.uv_layers.new(name='UVMap')
_uv.uv.foreach_set('vector', [1.0, 1.0, 1.0, 0.0, 1.0, 0.0, 1.0, 1.0, 0.0, 0.0, 1.0, 0.0, 1.0, 0.0, 0.0, 0.0, 1.0, 1.0, 0.0, 1.0, 0.0, 1.0, 1.0, 1.0, 0.0, 1.0, 0.0, 0.0, 0.0, 0.0, 0.0, 1.0, 0.0, 0.0, 1.0, 0.0, 1.0, 1.0, 0.0, 1.0])
me_plane_006.use_remesh_fix_poles = True
me_plane_006.use_remesh_preserve_attributes = False
me_plane_006.use_mirror_vertex_groups = False
me_plane_006.update()
me_plane = bpy.data.meshes.new('Plane')
me_plane.from_pydata([(-2.0, -1.0, 0.0), (0.0, -1.0, 0.0), (-2.0, 1.0, 0.0), (0.0, 1.0, 0.0), (-2.0, 1.0, 1.294), (-2.0, -1.0, 1.294), (0.0, -1.0, 1.294), (0.0, 1.0, 1.294), (0.0, 3.732, 0.0), (-2.0, 3.732, 0.0), (0.0, 3.732, 1.294), (-2.0, 3.732, 1.294)], [], [(0, 2, 3, 1), (5, 6, 7, 4), (3, 2, 9, 8), (0, 1, 6, 5), (1, 3, 7, 6), (2, 0, 5, 4), (8, 9, 11, 10), (2, 4, 11, 9), (7, 3, 8, 10), (4, 7, 10, 11)])
_uv = me_plane.uv_layers.new(name='UVMap')
_uv.uv.foreach_set('vector', [0.0, 0.0, 0.0, 1.0, 1.0, 1.0, 1.0, 0.0, 0.0, 0.0, 1.0, 0.0, 1.0, 1.0, 0.0, 1.0, 1.0, 1.0, 0.0, 1.0, 0.0, 1.0, 1.0, 1.0, 0.0, 0.0, 1.0, 0.0, 1.0, 0.0, 0.0, 0.0, 1.0, 0.0, 1.0, 1.0, 1.0, 1.0, 1.0, 0.0, 0.0, 1.0, 0.0, 0.0, 0.0, 0.0, 0.0, 1.0, 1.0, 1.0, 0.0, 1.0, 0.0, 1.0, 1.0, 1.0, 0.0, 1.0, 0.0, 1.0, 0.0, 1.0, 0.0, 1.0, 1.0, 1.0, 1.0, 1.0, 1.0, 1.0, 1.0, 1.0, 0.0, 1.0, 1.0, 1.0, 1.0, 1.0, 0.0, 1.0])
me_plane.use_remesh_fix_poles = True
me_plane.use_remesh_preserve_attributes = False
me_plane.use_mirror_vertex_groups = False
me_plane.update()
me_plane_003 = bpy.data.meshes.new('Plane.003')
me_plane_003.from_pydata([(-0.08349, -8.402, -4.768e-07), (1.917, -8.402, -4.768e-07), (-0.08349, -6.402, -4.768e-07), (1.917, -6.402, -4.768e-07), (-0.08349, -6.402, 1.294), (-0.08349, -8.402, 1.294), (1.917, -8.402, 1.294), (1.917, -6.402, 1.294), (1.917, -3.67, -4.768e-07), (-0.08349, -3.67, -4.768e-07), (1.917, -3.67, 1.294), (-0.08349, -3.67, 1.294)], [], [(0, 2, 3, 1), (5, 6, 7, 4), (3, 2, 9, 8), (0, 1, 6, 5), (1, 3, 7, 6), (2, 0, 5, 4), (8, 9, 11, 10), (2, 4, 11, 9), (7, 3, 8, 10), (4, 7, 10, 11)])
_uv = me_plane_003.uv_layers.new(name='UVMap')
_uv.uv.foreach_set('vector', [0.0, 0.0, 0.0, 1.0, 1.0, 1.0, 1.0, 0.0, 0.0, 0.0, 1.0, 0.0, 1.0, 1.0, 0.0, 1.0, 1.0, 1.0, 0.0, 1.0, 0.0, 1.0, 1.0, 1.0, 0.0, 0.0, 1.0, 0.0, 1.0, 0.0, 0.0, 0.0, 1.0, 0.0, 1.0, 1.0, 1.0, 1.0, 1.0, 0.0, 0.0, 1.0, 0.0, 0.0, 0.0, 0.0, 0.0, 1.0, 1.0, 1.0, 0.0, 1.0, 0.0, 1.0, 1.0, 1.0, 0.0, 1.0, 0.0, 1.0, 0.0, 1.0, 0.0, 1.0, 1.0, 1.0, 1.0, 1.0, 1.0, 1.0, 1.0, 1.0, 0.0, 1.0, 1.0, 1.0, 1.0, 1.0, 0.0, 1.0])
me_plane_003.use_remesh_fix_poles = True
me_plane_003.use_remesh_preserve_attributes = False
me_plane_003.use_mirror_vertex_groups = False
me_plane_003.update()
me_plane_002 = bpy.data.meshes.new('Plane.002')
me_plane_002.from_pydata([(-1.0, -2.244, -0.6469), (1.0, -2.244, -0.6469), (-1.0, -0.2441, -0.6469), (1.0, -0.2441, -0.6469), (-1.0, -0.2441, 0.6469), (-1.0, -2.244, 0.6469), (1.0, -2.244, 0.6469), (1.0, -0.2441, 0.6469), (1.0, 2.488, -0.6469), (-1.0, 2.488, -0.6469), (1.0, 2.488, 0.6469), (-1.0, 2.488, 0.6469)], [], [(0, 2, 3, 1), (5, 6, 7, 4), (3, 2, 9, 8), (0, 1, 6, 5), (1, 3, 7, 6), (2, 0, 5, 4), (8, 9, 11, 10), (2, 4, 11, 9), (7, 3, 8, 10), (4, 7, 10, 11)])
_uv = me_plane_002.uv_layers.new(name='UVMap')
_uv.uv.foreach_set('vector', [0.0, 0.0, 0.0, 1.0, 1.0, 1.0, 1.0, 0.0, 0.0, 0.0, 1.0, 0.0, 1.0, 1.0, 0.0, 1.0, 1.0, 1.0, 0.0, 1.0, 0.0, 1.0, 1.0, 1.0, 0.0, 0.0, 1.0, 0.0, 1.0, 0.0, 0.0, 0.0, 1.0, 0.0, 1.0, 1.0, 1.0, 1.0, 1.0, 0.0, 0.0, 1.0, 0.0, 0.0, 0.0, 0.0, 0.0, 1.0, 1.0, 1.0, 0.0, 1.0, 0.0, 1.0, 1.0, 1.0, 0.0, 1.0, 0.0, 1.0, 0.0, 1.0, 0.0, 1.0, 1.0, 1.0, 1.0, 1.0, 1.0, 1.0, 1.0, 1.0, 0.0, 1.0, 1.0, 1.0, 1.0, 1.0, 0.0, 1.0])
me_plane_002.use_remesh_fix_poles = True
me_plane_002.use_remesh_preserve_attributes = False
me_plane_002.use_mirror_vertex_groups = False
me_plane_002.update()

# ---- objects
ob_light = bpy.data.objects.new('Light', light_light)
ob_camera = bpy.data.objects.new('Camera', cam_camera)
ob_empty = bpy.data.objects.new('Empty', None)
ob_empty_001 = bpy.data.objects.new('Empty.001', None)
ob_empty_002 = bpy.data.objects.new('Empty.002', None)
ob_hull = bpy.data.objects.new('Hull', me_cube)
ob_driver_cuppola = bpy.data.objects.new('Driver_cuppola', me_circle_002)
ob_driverhatch = bpy.data.objects.new('DriverHatch', me_circle_003)
ob_viewport = bpy.data.objects.new('ViewPort', me_plane_001)
ob_turret = bpy.data.objects.new('Turret', me_cube_001)
ob_gun = bpy.data.objects.new('Gun', me_cube_002)
ob_gun_001 = bpy.data.objects.new('Gun.001', me_cube_003)
ob_circle = bpy.data.objects.new('Circle', me_circle)
ob_circle_001 = bpy.data.objects.new('Circle.001', me_circle_001)
ob_plane_006 = bpy.data.objects.new('Plane.006', me_plane_007)
ob_plane_007 = bpy.data.objects.new('Plane.007', me_plane_008)
ob_plane_003 = bpy.data.objects.new('Plane.003', me_plane_004)
ob_plane_004 = bpy.data.objects.new('Plane.004', me_plane_005)
ob_plane_005 = bpy.data.objects.new('Plane.005', me_plane_006)
ob_plane = bpy.data.objects.new('Plane', me_plane)
ob_plane_001 = bpy.data.objects.new('Plane.001', me_plane_003)
ob_plane_002 = bpy.data.objects.new('Plane.002', me_plane_002)

# ---- transforms, parenting, visibility, modifiers, constraints
ob_light.location = (4.076, 1.005, 5.904)
ob_light.rotation_euler = (0.6503, 0.05522, 1.866)
ob_light.lock_rotations_4d = False
ob_light.empty_display_type = 'ARROWS'
ob_light.color = (0.0, 0.0, 0.0, 0.0)
ob_light.lineart.crease_threshold = 0.0
ob_camera.location = (7.359, -6.926, 4.958)
ob_camera.rotation_euler = (1.109, 0.0, 0.8149)
ob_camera.lock_rotations_4d = False
ob_camera.empty_display_type = 'ARROWS'
ob_camera.color = (0.0, 0.0, 0.0, 0.0)
ob_camera.display_type = 'WIRE'
ob_camera.lineart.crease_threshold = 0.0
ob_empty.location = (0.7158, -0.6149, -5.042)
ob_empty.scale = (3.9, 3.9, 1.0)
ob_empty.empty_display_type = 'IMAGE'
ob_empty.empty_display_size = 5.0
ob_empty.use_empty_image_alpha = True
ob_empty.color = (1.0, 1.0, 1.0, 0.08955)
ob_empty.lineart.crease_threshold = 0.0
ob_empty_001.location = (0.729, 7.672, -7.574)
ob_empty_001.rotation_euler = (1.571, -0.0, 0.0)
ob_empty_001.scale = (3.9, 3.9, 1.0)
ob_empty_001.empty_display_type = 'IMAGE'
ob_empty_001.empty_display_size = 5.0
ob_empty_001.use_empty_image_alpha = True
ob_empty_001.color = (1.0, 1.0, 1.0, 0.08955)
ob_empty_001.lineart.crease_threshold = 0.0
ob_empty_002.location = (-5.472, 3.677, 5.611)
ob_empty_002.rotation_euler = (1.571, -0.0, 1.571)
ob_empty_002.scale = (3.9, 3.9, 1.0)
ob_empty_002.empty_display_type = 'IMAGE'
ob_empty_002.empty_display_size = 5.0
ob_empty_002.use_empty_image_alpha = True
ob_empty_002.color = (1.0, 1.0, 1.0, 0.08955)
ob_empty_002.lineart.crease_threshold = 0.0
ob_hull.location = (5.619, 0.0, -2.936)
ob_hull.scale = (4.815, 1.422, 1.194)
ob_hull.lineart.crease_threshold = 0.0
ob_driver_cuppola.location = (1.958, 0.8488, -0.643)
ob_driver_cuppola.rotation_euler = (0.0, 0.1176, 0.0)
ob_driver_cuppola.scale = (0.664, 0.664, 1.0)
ob_driver_cuppola.lineart.crease_threshold = 0.0
ob_driverhatch.location = (1.949, 0.8209, -0.6458)
ob_driverhatch.rotation_euler = (0.0, 0.1242, 0.0)
ob_driverhatch.scale = (0.6401, 0.6401, 1.0)
ob_driverhatch.lineart.crease_threshold = 0.0
ob_viewport.location = (2.448, -0.08032, -0.05366)
ob_viewport.lineart.crease_threshold = 0.0
ob_turret.location = (5.619, 0.0, -2.936)
ob_turret.scale = (4.815, 1.422, 1.194)
ob_turret.lineart.crease_threshold = 0.0
ob_gun.location = (0.6056, 0.0, 0.003756)
ob_gun.scale = (0.3557, 0.7996, 0.4507)
ob_gun.lineart.crease_threshold = 0.0
ob_gun_001.location = (0.4302, 0.0, 0.003756)
ob_gun_001.scale = (0.3557, 0.4505, 0.4507)
ob_gun_001.lineart.crease_threshold = 0.0
ob_circle.location = (5.013, -5.96e-08, -1.514)
ob_circle.rotation_euler = (-0.0, 1.571, 0.0)
ob_circle.scale = (0.2119, -0.2119, 1.723)
ob_circle.lineart.crease_threshold = 0.0
ob_circle_001.location = (5.013, 0.0, -1.514)
ob_circle_001.rotation_euler = (-0.0, 1.571, 0.0)
ob_circle_001.scale = (0.2119, 0.2119, 1.723)
ob_circle_001.lineart.crease_threshold = 0.0
ob_plane_006.location = (5.013, 0.0, -1.514)
ob_plane_006.rotation_euler = (-0.0, 1.571, 0.0)
ob_plane_006.scale = (0.2674, -0.2527, 1.0)
ob_plane_006.lineart.crease_threshold = 0.0
_m = ob_plane_006.modifiers.new('Solidify', 'SOLIDIFY')
_m.thickness = -0.1
ob_plane_007.location = (5.013, -5.96e-08, -1.514)
ob_plane_007.rotation_euler = (-0.0, 1.571, 0.0)
ob_plane_007.scale = (0.2674, 0.2527, 1.0)
ob_plane_007.lineart.crease_threshold = 0.0
_m = ob_plane_007.modifiers.new('Solidify', 'SOLIDIFY')
_m.thickness = -0.1
ob_plane_003.location = (-0.9914, -2.275, -1.263)
ob_plane_003.rotation_euler = (0.0, -0.0, -1.571)
ob_plane_003.scale = (0.2784, 0.9628, 0.4694)
ob_plane_003.lineart.crease_threshold = 0.0
ob_plane_004.location = (-0.9914, 2.275, -1.052)
ob_plane_004.rotation_euler = (0.0, -0.0, -1.571)
ob_plane_004.scale = (-0.2784, 0.7636, 0.7915)
ob_plane_004.lineart.crease_threshold = 0.0
ob_plane_005.location = (2.76, 2.275, -1.0)
ob_plane_005.rotation_euler = (0.0, -0.0, -1.571)
ob_plane_005.scale = (-0.2784, 0.5916, 0.7915)
ob_plane_005.lineart.crease_threshold = 0.0
ob_plane.location = (5.547, -2.259, -1.514)
ob_plane.scale = (0.2784, 0.3051, 0.2937)
ob_plane.lineart.crease_threshold = 0.0
ob_plane_001.location = (5.013, 0.0, -1.514)
ob_plane_001.scale = (0.2784, -0.3051, 0.2937)
ob_plane_001.lineart.crease_threshold = 0.0
ob_plane_002.location = (5.269, -0.03164, -1.324)
ob_plane_002.scale = (0.2784, 0.2352, 0.2937)
ob_plane_002.lineart.crease_threshold = 0.0

# ---- collection membership
col_collection.objects.link(ob_light)
col_collection.objects.link(ob_camera)
col_collection.objects.link(ob_empty)
col_collection.objects.link(ob_empty_001)
col_collection.objects.link(ob_empty_002)
col_collection.objects.link(ob_hull)
col_collection.objects.link(ob_driver_cuppola)
col_collection.objects.link(ob_driverhatch)
col_collection.objects.link(ob_viewport)
col_collection.objects.link(ob_turret)
col_collection.objects.link(ob_gun)
col_collection.objects.link(ob_gun_001)
col_front_lights.objects.link(ob_circle)
col_front_lights.objects.link(ob_circle_001)
col_front_lights.objects.link(ob_plane_006)
col_front_lights.objects.link(ob_plane_007)
col_stowboxes.objects.link(ob_plane_003)
col_stowboxes.objects.link(ob_plane_004)
col_stowboxes.objects.link(ob_plane_005)
col_stowboxes.objects.link(ob_plane)
col_stowboxes.objects.link(ob_plane_001)
col_stowboxes.objects.link(ob_plane_002)

# ---- scene / render settings (as saved in the file)
scene.camera = ob_camera
scene.frame_start = 1; scene.frame_end = 250; scene.frame_set(1)
scene.render.engine = 'BLENDER_EEVEE_NEXT'
scene.cycles.use_denoising = False
scene.cycles.samples = 128
scene.cycles.sampling_pattern = 'TABULATED_SOBOL'
scene.cycles.use_adaptive_sampling = False
scene.cycles.use_light_tree = False
scene.view_settings.view_transform = 'Filmic'
bpy.context.view_layer.update()
